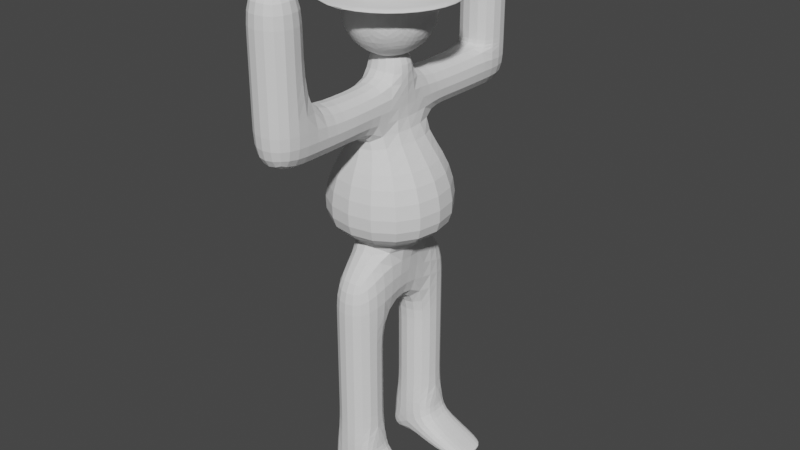 # Source: 02-Humanoide-03.blend  (saved by Blender 3.2.14; exported with 4.5.12 LTS)
import bpy
from mathutils import Matrix  # noqa: F401  (used for matrix-valued properties, if any)

bpy.ops.wm.read_factory_settings(use_empty=True)
scene = bpy.context.scene
scene.name = 'Scene'

# ---- collections
col_collection = bpy.data.collections.new('Collection'); scene.collection.children.link(col_collection)

# ---- world
world_world = bpy.data.worlds.new('World'); scene.world = world_world
world_world.use_nodes = True; world_world.node_tree.nodes.clear()
_N = world_world.node_tree.nodes; _L = world_world.node_tree.links
n0 = _N.new('ShaderNodeOutputWorld'); n0.name = 'World Output'; n0.location = (300, 300)
n1 = _N.new('ShaderNodeBackground'); n1.name = 'Background'; n1.location = (10, 300)
n1.inputs[0].default_value = (0.05088, 0.05088, 0.05088, 1.0)
_L.new(n1.outputs[0], n0.inputs[0])
n0.is_active_output = True
world_world.color = (0.05088, 0.05088, 0.05088)
world_world.use_sun_shadow = False
world_world.sun_shadow_jitter_overblur = 0.0

# ---- meshes
me_cubo = bpy.data.meshes.new('Cubo')
me_cubo.from_pydata([(-1.0, 1.0, -1.0), (-1.0, 1.0, 1.0), (-1.0, 3.0, -1.0), (-1.0, 3.0, 1.0), (1.0, 1.0, -1.0), (1.0, 1.0, 1.0), (1.0, 3.0, -1.0), (1.0, 3.0, 1.0), (-1.0, 1.0, 3.0), (-1.0, 3.0, 3.0), (1.0, 3.0, 3.0), (1.0, 1.0, 3.0), (-1.0, 1.0, 5.0), (-1.0, 3.0, 5.0), (1.0, 3.0, 5.0), (1.0, 1.0, 5.0), (-1.0, 1.0, 7.0), (-1.0, 3.0, 7.0), (1.0, 3.0, 7.0), (1.0, 1.0, 7.0), (-1.0, 1.0, 10.52), (-1.0, 3.0, 9.0), (1.0, 3.0, 9.0), (1.0, 1.0, 10.52), (1.0, -1.0, 7.0), (-1.0, -1.0, 7.0), (1.0, -1.0, 10.52), (-1.0, -1.0, 10.52), (1.0, -3.0, 7.0), (-1.0, -3.0, 7.0), (1.0, -3.0, 9.0), (-1.0, -3.0, 9.0), (1.0, -1.0, 5.0), (-1.0, -1.0, 5.0), (1.0, -3.0, 5.0), (-1.0, -3.0, 5.0), (1.0, -1.0, 3.0), (-1.0, -1.0, 3.0), (1.0, -3.0, 3.0), (-1.0, -3.0, 3.0), (1.0, -1.0, 1.0), (-1.0, -1.0, 1.0), (1.0, -3.0, 1.0), (-1.0, -3.0, 1.0), (1.0, -1.0, -1.0), (-1.0, -1.0, -1.0), (1.0, -3.0, -1.0), (-1.0, -3.0, -1.0), (3.0, 3.0, 10.51), (-3.0, 3.0, 10.51), (3.0, -3.0, 10.51), (-3.0, -3.0, 10.51), (2.75, 2.75, 13.29), (-2.75, 2.75, 13.29), (2.75, -2.75, 13.29), (-2.75, -2.75, 13.29), (0.7318, 1.464, 15.0), (-0.7318, 1.464, 15.0), (0.7318, -1.464, 15.0), (-0.7318, -1.464, 15.0), (1.0, 0.5, 17.0), (-1.0, 0.5, 17.0), (1.0, -0.5, 17.0), (-1.0, -0.5, 17.0), (1.0, 3.0, 15.0), (-1.0, 3.0, 15.0), (1.0, 3.0, 17.0), (-1.0, 3.0, 17.0), (1.0, 5.0, 15.0), (-1.0, 5.0, 15.0), (1.0, 5.0, 17.0), (-1.0, 5.0, 17.0), (1.0, 7.0, 15.0), (-1.0, 7.0, 15.0), (1.0, 7.0, 17.0), (-1.0, 7.0, 17.0), (1.0, 5.0, 20.0), (-1.0, 5.0, 20.0), (1.0, 7.0, 20.0), (-1.0, 7.0, 20.0), (-1.0, 7.0, 17.0), (1.0, 7.0, 17.0), (-1.0, 5.0, 17.0), (1.0, 5.0, 17.0), (1.0, -3.0, 15.0), (-1.0, -3.0, 15.0), (1.0, -3.0, 17.0), (-1.0, -3.0, 17.0), (1.0, -5.0, 15.0), (-1.0, -5.0, 15.0), (1.0, -5.0, 17.0), (-1.0, -5.0, 17.0), (1.0, -7.0, 15.0), (-1.0, -7.0, 15.0), (1.0, -7.0, 17.0), (-1.0, -7.0, 17.0), (1.0, -7.0, 22.0), (1.0, -5.0, 22.0), (-1.0, -7.0, 22.0), (-1.0, -5.0, 22.0), (-1.0, -7.0, 20.0), (1.0, -7.0, 20.0), (-1.0, -5.0, 20.0), (1.0, -5.0, 20.0), (0.0, 0.0, 17.7), (1.447, -1.051, 18.81), (-0.5528, -1.701, 18.81), (-1.789, 0.0, 18.81), (-0.5528, 1.701, 18.81), (1.447, 1.051, 18.81), (0.5528, -1.701, 20.59), (-1.447, -1.051, 20.59), (-1.447, 1.051, 20.59), (0.5528, 1.701, 20.59), (1.789, 0.0, 20.59), (0.0, 0.0, 21.7), (-0.3249, -1.0, 18.0), (0.8506, -0.618, 18.0), (0.5257, -1.618, 18.65), (1.701, 0.0, 18.65), (0.8506, 0.618, 18.0), (-1.051, 0.0, 18.0), (-1.376, -1.0, 18.65), (-0.3249, 1.0, 18.0), (-1.376, 1.0, 18.65), (0.5257, 1.618, 18.65), (1.902, -0.618, 19.7), (1.902, 0.618, 19.7), (0.0, -2.0, 19.7), (1.176, -1.618, 19.7), (-1.902, -0.618, 19.7), (-1.176, -1.618, 19.7), (-1.176, 1.618, 19.7), (-1.902, 0.618, 19.7), (1.176, 1.618, 19.7), (0.0, 2.0, 19.7), (1.376, -1.0, 20.75), (-0.5257, -1.618, 20.75), (-1.701, 0.0, 20.75), (-0.5257, 1.618, 20.75), (1.376, 1.0, 20.75), (0.3249, -1.0, 21.4), (1.051, 0.0, 21.4), (-0.8506, -0.618, 21.4), (-0.8506, 0.618, 21.4), (0.3249, 1.0, 21.4), (1.0, 1.0, 18.35), (-1.0, 1.0, 18.35), (1.0, -1.0, 18.35), (-1.0, -1.0, 18.35), (-1.0, 7.0, 22.0), (-1.0, 5.0, 22.0), (1.0, 7.0, 22.0), (1.0, 5.0, 22.0), (1.0, 3.0, 0.0), (1.0, 2.0, -1.0), (1.0, 2.0, 1.0), (1.0, 1.0, 0.0), (1.0, -2.0, 1.0), (1.0, -2.0, -1.0), (1.0, -1.0, 0.0), (1.0, -3.0, 0.0), (1.0, -2.0, 0.0), (1.0, 2.0, 0.0), (4.0, 3.0, -1.0), (2.0, 3.0, -1.0), (2.0, 2.0, -1.0), (4.0, 1.0, -1.0), (2.0, 1.0, -1.0), (2.0, -2.0, -1.0), (2.0, -1.0, -1.0), (4.0, -1.0, -1.0), (4.0, -3.0, -1.0), (2.0, -3.0, -1.0), (4.0, -2.0, -1.0), (4.0, 2.0, -1.0), (-1.0, 2.0, -1.0), (-1.0, 1.0, -0.6699), (-1.0, 2.0, 1.0), (-1.0, 3.0, -0.6699), (-1.0, -2.0, 1.0), (-1.0, -2.0, -1.0), (-1.0, -1.0, -0.6699), (-1.0, -3.0, -0.6699), (-1.0, -2.0, -0.6699), (-1.0, 2.0, -0.6699)], [], [(185, 178, 3, 179), (2, 179, 3, 7, 154, 6), (163, 156, 5, 157), (4, 157, 5, 1, 177, 0), (2, 6, 155, 4, 0, 176), (5, 156, 7, 10, 11), (8, 11, 15, 12), (3, 178, 1, 8, 9), (1, 5, 11, 8), (7, 3, 9, 10), (14, 13, 17, 18), (10, 9, 13, 14), (11, 10, 14, 15), (9, 8, 12, 13), (19, 18, 22, 23), (15, 14, 18, 19), (13, 12, 16, 17), (12, 15, 19, 16), (22, 21, 20, 23), (17, 16, 20, 21), (19, 23, 26, 24), (18, 17, 21, 22), (27, 25, 29, 31), (27, 26, 50, 51), (16, 19, 24, 25), (20, 16, 25, 27), (29, 28, 30, 31), (26, 27, 31, 30), (24, 26, 30, 28), (29, 25, 33, 35), (32, 34, 38, 36), (28, 29, 35, 34), (24, 28, 34, 32), (25, 24, 32, 33), (38, 39, 43, 42), (34, 35, 39, 38), (35, 33, 37, 39), (33, 32, 36, 37), (184, 182, 45, 181), (39, 37, 41, 180, 43), (37, 36, 40, 41), (36, 38, 42, 158, 40), (45, 44, 159, 46, 47, 181), (41, 40, 160, 44, 45, 182), (4, 155, 166, 168), (42, 43, 183, 47, 46, 161), (50, 48, 52, 54), (23, 20, 49, 48), (20, 27, 51, 49), (26, 23, 48, 50), (54, 52, 56, 58), (48, 49, 53, 52), (49, 51, 55, 53), (51, 50, 54, 55), (57, 59, 63, 61), (52, 53, 57, 56), (53, 55, 59, 57), (55, 54, 58, 59), (62, 60, 146, 148), (58, 62, 86, 84), (58, 56, 60, 62), (61, 60, 66, 67), (64, 65, 69, 68), (60, 56, 64, 66), (57, 61, 67, 65), (56, 57, 65, 64), (70, 68, 72, 74), (66, 64, 68, 70), (67, 66, 70, 71), (65, 67, 71, 69), (71, 70, 83, 82), (74, 75, 80, 81), (69, 71, 75, 73), (68, 69, 73, 72), (77, 76, 153, 151), (81, 80, 79, 78), (82, 83, 76, 77), (83, 81, 78, 76), (73, 75, 74, 72), (75, 71, 82, 80), (70, 74, 81, 83), (80, 82, 77, 79), (87, 85, 89, 91), (59, 58, 84, 85), (63, 59, 85, 87), (62, 63, 87, 86), (88, 90, 94, 92), (85, 84, 88, 89), (84, 86, 90, 88), (86, 87, 91, 90), (90, 91, 102, 103), (95, 94, 101, 100), (91, 89, 93, 95), (89, 88, 92, 93), (101, 103, 97, 96), (103, 102, 99, 97), (97, 99, 98, 96), (100, 101, 96, 98), (93, 92, 94, 95), (102, 100, 98, 99), (91, 95, 100, 102), (94, 90, 103, 101), (104, 117, 116), (105, 117, 119), (104, 116, 121), (104, 121, 123), (104, 123, 120), (105, 119, 126), (106, 118, 128), (107, 122, 130), (108, 124, 132), (109, 125, 134), (105, 126, 129), (106, 128, 131), (107, 130, 133), (108, 132, 135), (109, 134, 127), (110, 136, 141), (111, 137, 143), (112, 138, 144), (113, 139, 145), (114, 140, 142), (142, 145, 115), (142, 140, 145), (140, 113, 145), (145, 144, 115), (145, 139, 144), (139, 112, 144), (144, 143, 115), (144, 138, 143), (138, 111, 143), (143, 141, 115), (143, 137, 141), (137, 110, 141), (141, 142, 115), (141, 136, 142), (136, 114, 142), (127, 140, 114), (127, 134, 140), (134, 113, 140), (135, 139, 113), (135, 132, 139), (132, 112, 139), (133, 138, 112), (133, 130, 138), (130, 111, 138), (131, 137, 111), (131, 128, 137), (128, 110, 137), (129, 136, 110), (129, 126, 136), (126, 114, 136), (134, 135, 113), (134, 125, 135), (125, 108, 135), (132, 133, 112), (132, 124, 133), (124, 107, 133), (130, 131, 111), (130, 122, 131), (122, 106, 131), (128, 129, 110), (128, 118, 129), (118, 105, 129), (126, 127, 114), (126, 119, 127), (119, 109, 127), (120, 125, 109), (120, 123, 125), (123, 108, 125), (123, 124, 108), (123, 121, 124), (121, 107, 124), (121, 122, 107), (121, 116, 122), (116, 106, 122), (119, 120, 109), (119, 117, 120), (117, 104, 120), (116, 118, 106), (116, 117, 118), (117, 105, 118), (146, 147, 149, 148), (60, 61, 147, 146), (61, 63, 149, 147), (63, 62, 148, 149), (151, 153, 152, 150), (76, 78, 152, 153), (78, 79, 150, 152), (79, 77, 151, 150), (162, 161, 172, 174), (40, 158, 162, 160), (158, 42, 161, 162), (155, 6, 165, 166), (160, 162, 174, 171), (154, 7, 156, 163), (174, 172, 173, 169), (171, 174, 169, 170), (166, 175, 167, 168), (165, 164, 175, 166), (44, 160, 171, 170), (46, 159, 169, 173), (163, 157, 167, 175), (159, 44, 170, 169), (157, 4, 168, 167), (6, 154, 164, 165), (161, 46, 173, 172), (154, 163, 175, 164), (183, 184, 181, 47), (43, 180, 184, 183), (180, 41, 182, 184), (176, 185, 179, 2), (0, 177, 185, 176), (177, 1, 178, 185)])
_uv = me_cubo.uv_layers.new(name='MapaUV')
_uv.uv.foreach_set('vector', [0.5, 0.125, 0.625, 0.125, 0.625, 0.25, 0.5, 0.25, 0.375, 0.25, 0.5, 0.25, 0.625, 0.25, 0.625, 0.5, 0.5, 0.5, 0.375, 0.5, 0.5, 0.625, 0.625, 0.625, 0.625, 0.75, 0.5, 0.75, 0.375, 0.75, 0.5, 0.75, 0.625, 0.75, 0.625, 1.0, 0.5, 1.0, 0.375, 1.0, 0.125, 0.5, 0.375, 0.5, 0.375, 0.625, 0.375, 0.75, 0.125, 0.75, 0.125, 0.625, 0.625, 0.75, 0.625, 0.625, 0.625, 0.5, 0.625, 0.5, 0.625, 0.75, 0.625, 1.0, 0.625, 0.75, 0.625, 0.75, 0.625, 1.0, 0.625, 0.25, 0.625, 0.125, 0.625, 0.0, 0.625, 0.0, 0.625, 0.25, 0.625, 1.0, 0.625, 0.75, 0.625, 0.75, 0.625, 1.0, 0.625, 0.5, 0.625, 0.25, 0.625, 0.25, 0.625, 0.5, 0.625, 0.5, 0.625, 0.25, 0.625, 0.25, 0.625, 0.5, 0.625, 0.5, 0.625, 0.25, 0.625, 0.25, 0.625, 0.5, 0.625, 0.75, 0.625, 0.5, 0.625, 0.5, 0.625, 0.75, 0.625, 0.25, 0.625, 0.0, 0.625, 0.0, 0.625, 0.25, 0.625, 0.75, 0.625, 0.5, 0.625, 0.5, 0.625, 0.75, 0.625, 0.75, 0.625, 0.5, 0.625, 0.5, 0.625, 0.75, 0.625, 0.25, 0.625, 0.0, 0.625, 0.0, 0.625, 0.25, 0.625, 1.0, 0.625, 0.75, 0.625, 0.75, 0.625, 1.0, 0.625, 0.5, 0.875, 0.5, 0.875, 0.75, 0.625, 0.75, 0.625, 0.25, 0.625, 0.0, 0.625, 0.0, 0.625, 0.25, 0.625, 0.75, 0.625, 0.75, 0.625, 0.75, 0.625, 0.75, 0.625, 0.5, 0.625, 0.25, 0.625, 0.25, 0.625, 0.5, 0.625, 0.0, 0.625, 0.0, 0.625, 0.0, 0.625, 0.0, 0.875, 0.75, 0.625, 0.75, 0.625, 0.75, 0.875, 0.75, 0.625, 1.0, 0.625, 0.75, 0.625, 0.75, 0.625, 1.0, 0.625, 0.0, 0.625, 0.0, 0.625, 0.0, 0.625, 0.0, 0.625, 1.0, 0.625, 0.75, 0.625, 0.75, 0.625, 1.0, 0.625, 0.75, 0.875, 0.75, 0.875, 0.75, 0.625, 0.75, 0.625, 0.75, 0.625, 0.75, 0.625, 0.75, 0.625, 0.75, 0.625, 0.0, 0.625, 0.0, 0.625, 0.0, 0.625, 0.0, 0.625, 0.75, 0.625, 0.75, 0.625, 0.75, 0.625, 0.75, 0.625, 0.75, 0.625, 1.0, 0.625, 1.0, 0.625, 0.75, 0.625, 0.75, 0.625, 0.75, 0.625, 0.75, 0.625, 0.75, 0.625, 1.0, 0.625, 0.75, 0.625, 0.75, 0.625, 1.0, 0.625, 0.75, 0.625, 1.0, 0.625, 1.0, 0.625, 0.75, 0.625, 0.75, 0.625, 1.0, 0.625, 1.0, 0.625, 0.75, 0.625, 0.0, 0.625, 0.0, 0.625, 0.0, 0.625, 0.0, 0.625, 1.0, 0.625, 0.75, 0.625, 0.75, 0.625, 1.0, 0.625, 0.0, 0.625, 0.0, 0.625, 0.0, 0.625, 0.0, 0.625, 0.0, 0.625, 0.0, 0.625, 0.0, 0.625, 0.0, 0.625, 0.0, 0.625, 1.0, 0.625, 0.75, 0.625, 0.75, 0.625, 1.0, 0.625, 0.75, 0.625, 0.75, 0.625, 0.75, 0.625, 0.75, 0.625, 0.75, 0.625, 1.0, 0.625, 0.75, 0.625, 0.75, 0.625, 0.75, 0.625, 1.0, 0.625, 1.0, 0.625, 1.0, 0.625, 0.75, 0.625, 0.75, 0.625, 0.75, 0.625, 1.0, 0.625, 1.0, 0.375, 0.75, 0.375, 0.625, 0.375, 0.625, 0.375, 0.75, 0.625, 0.75, 0.625, 1.0, 0.625, 1.0, 0.625, 1.0, 0.625, 0.75, 0.625, 0.75, 0.625, 0.75, 0.625, 0.75, 0.625, 0.75, 0.625, 0.75, 0.625, 0.75, 0.875, 0.75, 0.875, 0.75, 0.625, 0.75, 0.625, 0.0, 0.625, 0.0, 0.625, 0.0, 0.625, 0.0, 0.625, 0.75, 0.625, 0.75, 0.625, 0.75, 0.625, 0.75, 0.625, 0.75, 0.625, 0.75, 0.625, 0.75, 0.625, 0.75, 0.625, 0.75, 0.875, 0.75, 0.875, 0.75, 0.625, 0.75, 0.625, 0.0, 0.625, 0.0, 0.625, 0.0, 0.625, 0.0, 0.875, 0.75, 0.625, 0.75, 0.625, 0.75, 0.875, 0.75, 0.625, 0.0, 0.625, 0.0, 0.625, 0.0, 0.625, 0.0, 0.625, 0.75, 0.875, 0.75, 0.875, 0.75, 0.625, 0.75, 0.625, 0.0, 0.625, 0.0, 0.625, 0.0, 0.625, 0.0, 0.875, 0.75, 0.625, 0.75, 0.625, 0.75, 0.875, 0.75, 0.625, 0.75, 0.625, 0.75, 0.625, 0.75, 0.625, 0.75, 0.625, 0.75, 0.625, 0.75, 0.625, 0.75, 0.625, 0.75, 0.625, 0.75, 0.625, 0.75, 0.625, 0.75, 0.625, 0.75, 0.875, 0.75, 0.625, 0.75, 0.625, 0.75, 0.875, 0.75, 0.625, 0.75, 0.875, 0.75, 0.875, 0.75, 0.625, 0.75, 0.625, 0.75, 0.625, 0.75, 0.625, 0.75, 0.625, 0.75, 0.625, 0.0, 0.625, 0.0, 0.625, 0.0, 0.625, 0.0, 0.625, 0.75, 0.875, 0.75, 0.875, 0.75, 0.625, 0.75, 0.625, 0.75, 0.625, 0.75, 0.625, 0.75, 0.625, 0.75, 0.625, 0.75, 0.625, 0.75, 0.625, 0.75, 0.625, 0.75, 0.875, 0.75, 0.625, 0.75, 0.625, 0.75, 0.875, 0.75, 0.625, 0.0, 0.625, 0.0, 0.625, 0.0, 0.625, 0.0, 0.875, 0.75, 0.625, 0.75, 0.625, 0.75, 0.875, 0.75, 0.625, 0.75, 0.625, 0.0, 0.625, 0.0, 0.625, 0.75, 0.625, 0.0, 0.625, 0.0, 0.625, 0.0, 0.625, 0.0, 0.625, 0.75, 0.875, 0.75, 0.875, 0.75, 0.625, 0.75, 0.875, 0.75, 0.625, 0.75, 0.625, 0.75, 0.875, 0.75, 0.625, 0.75, 0.625, 0.0, 0.625, 0.0, 0.625, 0.75, 0.875, 0.75, 0.625, 0.75, 0.625, 0.75, 0.875, 0.75, 0.625, 0.75, 0.625, 0.75, 0.625, 0.75, 0.625, 0.75, 0.625, 0.0, 0.625, 0.0, 0.625, 0.75, 0.625, 0.75, 0.625, 0.0, 0.625, 0.0, 0.625, 0.0, 0.625, 0.0, 0.625, 0.75, 0.625, 0.75, 0.625, 0.75, 0.625, 0.75, 0.625, 0.0, 0.625, 0.0, 0.625, 0.0, 0.625, 0.0, 0.625, 0.0, 0.625, 0.0, 0.625, 0.0, 0.625, 0.0, 0.875, 0.75, 0.625, 0.75, 0.625, 0.75, 0.875, 0.75, 0.625, 0.0, 0.625, 0.0, 0.625, 0.0, 0.625, 0.0, 0.625, 0.75, 0.875, 0.75, 0.875, 0.75, 0.625, 0.75, 0.625, 0.75, 0.625, 0.75, 0.625, 0.75, 0.625, 0.75, 0.875, 0.75, 0.625, 0.75, 0.625, 0.75, 0.875, 0.75, 0.625, 0.75, 0.625, 0.75, 0.625, 0.75, 0.625, 0.75, 0.625, 0.75, 0.875, 0.75, 0.875, 0.75, 0.625, 0.75, 0.625, 0.75, 0.875, 0.75, 0.875, 0.75, 0.625, 0.75, 0.625, 0.0, 0.625, 0.75, 0.625, 0.75, 0.625, 0.0, 0.625, 0.0, 0.625, 0.0, 0.625, 0.0, 0.625, 0.0, 0.875, 0.75, 0.625, 0.75, 0.625, 0.75, 0.875, 0.75, 0.625, 0.75, 0.625, 0.75, 0.625, 0.75, 0.625, 0.75, 0.625, 0.75, 0.875, 0.75, 0.875, 0.75, 0.625, 0.75, 0.625, 0.75, 0.875, 0.75, 0.875, 0.75, 0.625, 0.75, 0.625, 0.0, 0.625, 0.75, 0.625, 0.75, 0.625, 0.0, 0.625, 0.0, 0.625, 0.75, 0.625, 0.75, 0.625, 0.0, 0.625, 0.0, 0.625, 0.0, 0.625, 0.0, 0.625, 0.0, 0.625, 0.0, 0.625, 0.0, 0.625, 0.0, 0.625, 0.0, 0.625, 0.75, 0.625, 0.75, 0.625, 0.75, 0.625, 0.75, 0.1818, 0.0, 0.2273, 0.07873, 0.1364, 0.07873, 0.2727, 0.1575, 0.3182, 0.07873, 0.3636, 0.1575, 0.9091, 0.0, 0.9545, 0.07873, 0.8636, 0.07873, 0.7273, 0.0, 0.7727, 0.07873, 0.6818, 0.07873, 0.5455, 0.0, 0.5909, 0.07873, 0.5, 0.07873, 0.2727, 0.1575, 0.3636, 0.1575, 0.3182, 0.2362, 0.09091, 0.1575, 0.1818, 0.1575, 0.1364, 0.2362, 0.8182, 0.1575, 0.9091, 0.1575, 0.8636, 0.2362, 0.6364, 0.1575, 0.7273, 0.1575, 0.6818, 0.2362, 0.4545, 0.1575, 0.5455, 0.1575, 0.5, 0.2362, 0.2727, 0.1575, 0.3182, 0.2362, 0.2273, 0.2362, 0.09091, 0.1575, 0.1364, 0.2362, 0.04546, 0.2362, 0.8182, 0.1575, 0.8636, 0.2362, 0.7727, 0.2362, 0.6364, 0.1575, 0.6818, 0.2362, 0.5909, 0.2362, 0.4545, 0.1575, 0.5, 0.2362, 0.4091, 0.2362, 0.1818, 0.3149, 0.2727, 0.3149, 0.2273, 0.3937, 0.0, 0.3149, 0.09091, 0.3149, 0.04546, 0.3937, 0.7273, 0.3149, 0.8182, 0.3149, 0.7727, 0.3937, 0.5455, 0.3149, 0.6364, 0.3149, 0.5909, 0.3937, 0.3636, 0.3149, 0.4545, 0.3149, 0.4091, 0.3937, 0.4091, 0.3937, 0.5, 0.3937, 0.4545, 0.4724, 0.4091, 0.3937, 0.4545, 0.3149, 0.5, 0.3937, 0.4545, 0.3149, 0.5455, 0.3149, 0.5, 0.3937, 0.5909, 0.3937, 0.6818, 0.3937, 0.6364, 0.4724, 0.5909, 0.3937, 0.6364, 0.3149, 0.6818, 0.3937, 0.6364, 0.3149, 0.7273, 0.3149, 0.6818, 0.3937, 0.7727, 0.3937, 0.8636, 0.3937, 0.8182, 0.4724, 0.7727, 0.3937, 0.8182, 0.3149, 0.8636, 0.3937, 0.8182, 0.3149, 0.9091, 0.3149, 0.8636, 0.3937, 0.04546, 0.3937, 0.1364, 0.3937, 0.09091, 0.4724, 0.04546, 0.3937, 0.09091, 0.3149, 0.1364, 0.3937, 0.09091, 0.3149, 0.1818, 0.3149, 0.1364, 0.3937, 0.2273, 0.3937, 0.3182, 0.3937, 0.2727, 0.4724, 0.2273, 0.3937, 0.2727, 0.3149, 0.3182, 0.3937, 0.2727, 0.3149, 0.3636, 0.3149, 0.3182, 0.3937, 0.4091, 0.2362, 0.4545, 0.3149, 0.3636, 0.3149, 0.4091, 0.2362, 0.5, 0.2362, 0.4545, 0.3149, 0.5, 0.2362, 0.5455, 0.3149, 0.4545, 0.3149, 0.5909, 0.2362, 0.6364, 0.3149, 0.5455, 0.3149, 0.5909, 0.2362, 0.6818, 0.2362, 0.6364, 0.3149, 0.6818, 0.2362, 0.7273, 0.3149, 0.6364, 0.3149, 0.7727, 0.2362, 0.8182, 0.3149, 0.7273, 0.3149, 0.7727, 0.2362, 0.8636, 0.2362, 0.8182, 0.3149, 0.8636, 0.2362, 0.9091, 0.3149, 0.8182, 0.3149, 0.04546, 0.2362, 0.09091, 0.3149, 0.0, 0.3149, 0.04546, 0.2362, 0.1364, 0.2362, 0.09091, 0.3149, 0.1364, 0.2362, 0.1818, 0.3149, 0.09091, 0.3149, 0.2273, 0.2362, 0.2727, 0.3149, 0.1818, 0.3149, 0.2273, 0.2362, 0.3182, 0.2362, 0.2727, 0.3149, 0.3182, 0.2362, 0.3636, 0.3149, 0.2727, 0.3149, 0.5, 0.2362, 0.5909, 0.2362, 0.5455, 0.3149, 0.5, 0.2362, 0.5455, 0.1575, 0.5909, 0.2362, 0.5455, 0.1575, 0.6364, 0.1575, 0.5909, 0.2362, 0.6818, 0.2362, 0.7727, 0.2362, 0.7273, 0.3149, 0.6818, 0.2362, 0.7273, 0.1575, 0.7727, 0.2362, 0.7273, 0.1575, 0.8182, 0.1575, 0.7727, 0.2362, 0.8636, 0.2362, 0.9545, 0.2362, 0.9091, 0.3149, 0.8636, 0.2362, 0.9091, 0.1575, 0.9545, 0.2362, 0.9091, 0.1575, 1.0, 0.1575, 0.9545, 0.2362, 0.1364, 0.2362, 0.2273, 0.2362, 0.1818, 0.3149, 0.1364, 0.2362, 0.1818, 0.1575, 0.2273, 0.2362, 0.1818, 0.1575, 0.2727, 0.1575, 0.2273, 0.2362, 0.3182, 0.2362, 0.4091, 0.2362, 0.3636, 0.3149, 0.3182, 0.2362, 0.3636, 0.1575, 0.4091, 0.2362, 0.3636, 0.1575, 0.4545, 0.1575, 0.4091, 0.2362, 0.5, 0.07873, 0.5455, 0.1575, 0.4545, 0.1575, 0.5, 0.07873, 0.5909, 0.07873, 0.5455, 0.1575, 0.5909, 0.07873, 0.6364, 0.1575, 0.5455, 0.1575, 0.6818, 0.07873, 0.7273, 0.1575, 0.6364, 0.1575, 0.6818, 0.07873, 0.7727, 0.07873, 0.7273, 0.1575, 0.7727, 0.07873, 0.8182, 0.1575, 0.7273, 0.1575, 0.8636, 0.07873, 0.9091, 0.1575, 0.8182, 0.1575, 0.8636, 0.07873, 0.9545, 0.07873, 0.9091, 0.1575, 0.9545, 0.07873, 1.0, 0.1575, 0.9091, 0.1575, 0.3636, 0.1575, 0.4091, 0.07873, 0.4545, 0.1575, 0.3636, 0.1575, 0.3182, 0.07873, 0.4091, 0.07873, 0.3182, 0.07873, 0.3636, 0.0, 0.4091, 0.07873, 0.1364, 0.07873, 0.1818, 0.1575, 0.09091, 0.1575, 0.1364, 0.07873, 0.2273, 0.07873, 0.1818, 0.1575, 0.2273, 0.07873, 0.2727, 0.1575, 0.1818, 0.1575, 0.625, 0.75, 0.875, 0.75, 0.875, 0.75, 0.625, 0.75, 0.625, 0.75, 0.875, 0.75, 0.875, 0.75, 0.625, 0.75, 0.625, 0.0, 0.625, 0.0, 0.625, 0.0, 0.625, 0.0, 0.875, 0.75, 0.625, 0.75, 0.625, 0.75, 0.875, 0.75, 0.875, 0.75, 0.625, 0.75, 0.625, 0.75, 0.875, 0.75, 0.625, 0.75, 0.625, 0.75, 0.625, 0.75, 0.625, 0.75, 0.625, 0.75, 0.625, 0.0, 0.625, 0.0, 0.625, 0.75, 0.625, 0.0, 0.625, 0.0, 0.625, 0.0, 0.625, 0.0, 0.625, 0.75, 0.625, 0.75, 0.625, 0.75, 0.625, 0.75, 0.625, 0.75, 0.625, 0.75, 0.625, 0.75, 0.625, 0.75, 0.625, 0.75, 0.625, 0.75, 0.625, 0.75, 0.625, 0.75, 0.375, 0.625, 0.375, 0.5, 0.375, 0.5, 0.375, 0.625, 0.625, 0.75, 0.625, 0.75, 0.625, 0.75, 0.625, 0.75, 0.5, 0.5, 0.625, 0.5, 0.625, 0.625, 0.5, 0.625, 0.625, 0.75, 0.625, 0.75, 0.625, 0.75, 0.625, 0.75, 0.625, 0.75, 0.625, 0.75, 0.625, 0.75, 0.625, 0.75, 0.375, 0.625, 0.5, 0.625, 0.5, 0.75, 0.375, 0.75, 0.375, 0.5, 0.5, 0.5, 0.5, 0.625, 0.375, 0.625, 0.625, 0.75, 0.625, 0.75, 0.625, 0.75, 0.625, 0.75, 0.625, 0.75, 0.625, 0.75, 0.625, 0.75, 0.625, 0.75, 0.5, 0.625, 0.5, 0.75, 0.5, 0.75, 0.5, 0.625, 0.625, 0.75, 0.625, 0.75, 0.625, 0.75, 0.625, 0.75, 0.5, 0.75, 0.375, 0.75, 0.375, 0.75, 0.5, 0.75, 0.375, 0.5, 0.5, 0.5, 0.5, 0.5, 0.375, 0.5, 0.625, 0.75, 0.625, 0.75, 0.625, 0.75, 0.625, 0.75, 0.5, 0.5, 0.5, 0.625, 0.5, 0.625, 0.5, 0.5, 0.625, 0.0, 0.625, 0.0, 0.625, 0.0, 0.625, 0.0, 0.625, 0.0, 0.625, 0.0, 0.625, 0.0, 0.625, 0.0, 0.625, 0.0, 0.625, 0.0, 0.625, 0.0, 0.625, 0.0, 0.375, 0.125, 0.5, 0.125, 0.5, 0.25, 0.375, 0.25, 0.375, 0.0, 0.5, 0.0, 0.5, 0.125, 0.375, 0.125, 0.5, 0.0, 0.625, 0.0, 0.625, 0.125, 0.5, 0.125])
me_cubo.update()
me_curva_nurbs = bpy.data.meshes.new('Curva NURBS')
me_curva_nurbs.from_pydata([(-1.981, -3.74, -0.5085), (-2.0, -2.134, -5.755), (2.31, 1.444, -2.108), (-2.0, 0.1531, -7.74), (-2.0, 3.025, -8.7), (-1.285, 3.02, -5.74), (1.304, 3.025, -4.527), (3.285, 2.814, -1.796), (-2.0, 6.046, -8.486), (-1.251, 4.881, -5.686), (2.561, 4.012, -3.744), (-2.0, 8.755, -7.134), (3.312, 4.549, -2.562), (-0.7901, 7.598, 1.22), (-2.0, 1.954, 6.486), (0.6667, 1.943, 2.433), (1.572, 2.762, 1.63), (-1.611, -1.791, -0.008459), (0.9924, 0.1874, -0.03279), (-2.0, -3.486, -3.046), (1.035, 0.1219, -1.551), (2.254, 1.225, -1.047), (1.476, 1.194, -2.416), (-0.4458, 6.118, -4.508), (2.749, 4.972, -3.448), (-2.0, 10.74, -4.847), (-2.0, 11.7, -1.975), (-1.285, 8.74, -1.98), (0.9349, 7.835, -1.97), (2.749, 6.418, -2.044), (-2.0, 11.49, 1.046), (2.739, 6.642, -1.036), (-2.0, 10.13, 3.755), (-2.0, 7.847, 5.74), (-2.0, 4.975, 6.7), (-2.0, -0.7552, 5.134), (-2.0, -2.74, 2.847), (1.703, 2.011, 0.8957), (-1.981, -3.614, 0.4835), (-1.622, -1.305, -3.354), (-1.225, -0.3846, -2.753), (-0.5563, 0.1256, -2.413), (-2.0, -1.088, -6.86), (-1.225, 0.62, -4.297), (-0.5563, 0.9612, -3.788), (-2.0, 1.542, -8.361), (-1.843, 1.716, -7.423), (-1.622, 1.913, -6.416), (-0.5582, 2.259, -4.739), (1.517, 2.482, -3.611), (3.039, 2.933, -0.7882), (-1.285, 3.963, -5.84), (-0.5232, 3.823, -5.109), (0.9102, 3.793, -4.954), (-1.843, 9.06, -5.568), (-1.622, 8.205, -5.001), (0.03823, 6.713, -3.985), (1.196, 6.518, -3.855), (1.921, 5.517, -3.21), (-2.0, 11.36, -3.458), (-1.843, 10.42, -3.284), (-1.622, 9.416, -3.087), (-0.7285, 7.805, -2.755), (1.358, 7.148, -2.623), (1.803, 6.261, -2.465), (-1.843, 10.81, -0.6525), (-2.0, 10.94, 2.467), (0.007429, 7.797, 0.367), (-2.0, 9.088, 4.86), (-2.0, 3.454, 6.741), (-0.9901, 4.12, 3.39), (1.882, 4.49, 1.63), (-1.843, 1.074, 5.157), (-1.184, 2.285, 3.319), (-0.01486, 2.634, 2.799), (1.109, 2.726, 2.665), (-2.0, -1.86, 4.088), (-1.843, -1.06, 3.568), (-1.622, -0.2051, 3.001), (-0.001733, 1.284, 1.986), (1.359, 1.722, 1.707), (-1.649, -1.549, 1.097), (-0.5695, 0.2484, 0.7401), (-1.999, -3.744, -1.577), (-2.0, -2.943, -4.467), (-1.843, -2.157, -3.926), (-1.843, -0.5681, -6.06), (-1.622, -0.0006242, -5.205), (-1.285, 2.114, -5.457), (3.153, 2.585, -2.659), (-2.0, 4.546, -8.741), (-1.843, 4.348, -7.808), (-1.622, 4.145, -6.802), (-2.0, 7.467, -7.943), (-1.843, 6.926, -7.157), (-1.622, 6.354, -6.305), (-0.01374, 5.366, -4.799), (-2.0, 9.86, -6.088), (-2.0, 11.74, -0.4538), (-1.424, 9.167, -0.9754), (-1.843, 10.16, 1.926), (-1.622, 9.305, 1.354), (-1.158, 8.285, 0.6951), (-1.843, 8.568, 4.06), (-1.622, 8.001, 3.205), (-1.094, 7.262, 2.127), (-2.0, 6.458, 6.361), (-1.843, 6.284, 5.423), (-1.622, 6.087, 4.416), (-1.175, 5.842, 3.248), (-1.843, 3.652, 5.808), (-1.622, 3.855, 4.802), (-2.0, 0.533, 5.943), (-1.622, 1.646, 4.305), (-1.175, 0.7754, 2.331), (-1.843, -1.468, -5.072), (-1.843, 3.013, -7.745), (-1.843, 5.669, -7.61), (-1.843, 8.072, -6.468), (-1.843, 10.61, 0.6692), (-1.843, 9.468, 3.072), (-1.843, 2.331, 5.61), (-1.842, -2.739, -0.01053), (-1.844, -2.614, -2.671), (-1.843, 0.5066, -6.854), (-1.843, 9.854, -4.493), (-1.843, 10.75, -1.987), (-1.843, 7.493, 4.854), (-1.843, 4.987, 5.745), (-1.843, -0.07153, 4.468), (-1.843, -1.854, 2.494), (-1.622, 3.01, -6.719), (-1.622, 5.274, -6.663), (-1.622, 7.344, -5.744), (-1.622, 8.905, -4.103), (-1.622, 9.719, -1.99), (-1.622, 8.744, 2.344), (-1.622, 2.726, 4.663), (-1.622, 0.6559, 3.744), (-1.622, -1.663, -2.273), (-1.622, -0.7444, -4.344), (-1.622, 0.8965, -5.905), (-1.622, 4.99, 4.719), (-1.622, -0.9047, 2.104), (-1.395, 8.989, -0.0005375), (-1.395, 6.821, 3.235), (-1.328, -0.9231, -0.008459), (-1.313, -0.05529, 1.743), (-1.181, -0.5669, -1.832), (-1.225, 6.573, -4.96), (-1.179, 3.169, 3.563), (-1.225, 0.04143, -3.575), (-1.225, 1.328, -4.894), (-1.176, 7.811, -3.633), (-0.939, 1.698, 2.68), (-0.7575, 6.469, 2.403), (-0.7693, 8.158, -0.3347), (-0.7128, 4.974, 3.067), (-0.04904, 7.921, -1.973), (0.0277, 3.025, -4.915), (-0.01519, 0.08067, -0.02729), (0.03334, 0.01027, -1.597), (0.03338, 0.5425, -3.079), (0.03338, 1.601, -4.244), (0.5428, 7.967, -0.4117), (0.7178, 7.211, -3.382), (0.8957, 0.8165, 1.368), (0.9967, 0.6133, -3.004), (0.9967, 1.638, -4.147), (1.343, 7.131, 0.7418), (1.348, 6.238, 1.783), (1.373, 3.615, 2.474), (1.376, 7.468, -0.6339), (1.7, 1.402, 0.01143), (2.33, 2.059, -3.001), (2.473, 2.976, -3.577), (2.597, 6.512, 0.06254), (2.615, 5.918, 0.9211), (2.706, 5.863, -2.908), (2.655, 5.039, 1.486), (3.055, 1.785, -1.718), (3.151, 1.832, -0.7448), (3.185, 3.448, 1.049), (3.228, 3.702, -3.009), (3.255, 4.341, 0.9343), (3.284, 2.459, 0.09072), (3.285, 5.226, 0.4071), (3.287, 5.746, -1.624), (3.079, 4.85, -1.702), (3.079, 3.483, -0.02504), (3.041, 4.412, 0.002888), (-1.941, -3.01, 1.393), (-1.824, -2.729, -1.341), (-1.592, -1.71, -1.139), (-1.365, -0.6496, 0.9185), (-1.255, -0.7883, -0.9557), (-1.064, 5.616, -5.172), (-1.121, 7.156, -4.273), (-0.6017, -0.1429, -0.8275), (-0.08568, 5.719, 2.658), (-0.01974, 4.191, 3.034), (0.4646, -0.0151, -0.8022), (0.4169, 0.363, 0.7174), (0.5253, 6.971, 1.694), (0.9682, 5.311, -4.717), (1.064, 5.693, 2.515), (1.427, 0.7027, -0.6573), (1.671, 3.536, -3.735), (1.69, 6.253, 0.5912), (1.742, 4.582, -3.657), (1.742, 6.678, -1.479), (1.762, 5.466, 1.279), (1.845, 6.627, -0.4444), (2.261, 3.415, 1.718), (2.463, 1.672, 0.5133), (2.577, 2.469, 1.267), (3.079, 3.677, -2.054), (3.041, 5.063, -0.785), (-1.882, -3.754, -0.5085), (-1.901, -2.146, -5.765), (2.355, 1.363, -2.146), (-1.901, 0.145, -7.755), (-1.901, 3.023, -8.716), (-1.197, 3.011, -5.787), (1.377, 3.008, -4.593), (3.384, 2.813, -1.799), (-1.901, 6.05, -8.502), (-1.164, 4.892, -5.734), (2.6, 3.995, -3.835), (-1.901, 8.765, -7.146), (3.41, 4.562, -2.575), (-0.7455, 7.677, 1.261), (-1.901, 1.95, 6.502), (0.6916, 1.89, 2.514), (1.637, 2.722, 1.694), (-1.514, -1.817, -0.004448), (1.043, 0.1042, -0.009504), (-1.901, -3.502, -3.051), (1.09, 0.03967, -1.566), (2.304, 1.139, -1.042), (1.546, 1.133, -2.453), (-0.4943, 6.092, -4.591), (2.797, 5.005, -3.529), (-1.901, 10.75, -4.855), (-1.901, 11.72, -1.977), (-1.197, 8.787, -1.987), (0.9815, 7.921, -1.988), (2.802, 6.494, -2.081), (-1.901, 11.5, 1.05), (2.798, 6.723, -1.029), (-1.901, 10.15, 3.765), (-1.901, 7.855, 5.755), (-1.901, 4.977, 6.716), (-1.901, -0.7653, 5.146), (-1.901, -2.755, 2.855), (1.758, 1.95, 0.9525), (-1.881, -3.623, 0.485), (-1.526, -1.331, -3.365), (-1.141, -0.4353, -2.773), (-0.5128, 0.0411, -2.444), (-1.901, -1.098, -6.872), (-1.132, 0.5925, -4.324), (-0.5122, 0.8948, -3.848), (-1.901, 1.537, -8.377), (-1.745, 1.71, -7.44), (-1.526, 1.904, -6.441), (-0.5126, 2.222, -4.82), (1.584, 2.441, -3.673), (3.139, 2.941, -0.787), (-1.199, 3.962, -5.891), (-0.4808, 3.82, -5.2), (0.9579, 3.79, -5.041), (-1.745, 9.073, -5.581), (-1.526, 8.226, -5.02), (0.06526, 6.776, -4.058), (1.249, 6.571, -3.921), (1.968, 5.562, -3.286), (-1.901, 11.38, -3.463), (-1.745, 10.44, -3.29), (-1.527, 9.445, -3.098), (-0.6694, 7.878, -2.787), (1.434, 7.206, -2.651), (1.86, 6.332, -2.506), (-1.746, 10.83, -0.652), (-1.901, 10.96, 2.474), (0.08574, 7.779, 0.4266), (-1.901, 9.098, 4.872), (-1.901, 3.453, 6.758), (-0.9195, 4.125, 3.461), (1.932, 4.512, 1.714), (-1.745, 1.066, 5.174), (-1.106, 2.264, 3.378), (0.01444, 2.605, 2.89), (1.165, 2.703, 2.745), (-1.901, -1.872, 4.098), (-1.745, -1.073, 3.581), (-1.527, -0.2267, 3.02), (0.02623, 1.222, 2.059), (1.437, 1.682, 1.754), (-1.553, -1.572, 1.107), (-0.526, 0.1642, 0.772), (-1.9, -3.759, -1.578), (-1.901, -2.958, -4.474), (-1.745, -2.174, -3.934), (-1.745, -0.5807, -6.073), (-1.526, -0.01968, -5.225), (-1.194, 2.098, -5.496), (3.239, 2.553, -2.697), (-1.901, 4.547, -8.758), (-1.745, 4.348, -7.827), (-1.526, 4.145, -6.829), (-1.901, 7.474, -7.958), (-1.745, 6.934, -7.174), (-1.526, 6.366, -6.331), (0.009039, 5.398, -4.891), (-1.901, 9.872, -6.098), (-1.901, 11.76, -0.4527), (-1.331, 9.204, -0.9767), (-1.745, 10.17, 1.935), (-1.526, 9.331, 1.366), (-1.081, 8.34, 0.7286), (-1.745, 8.582, 4.074), (-1.526, 8.02, 3.226), (-1.021, 7.31, 2.175), (-1.901, 6.463, 6.377), (-1.745, 6.29, 5.441), (-1.526, 6.096, 4.442), (-1.095, 5.866, 3.303), (-1.745, 3.652, 5.827), (-1.527, 3.854, 4.833), (-1.901, 0.5256, 5.958), (-1.527, 1.635, 4.333), (-1.097, 0.7311, 2.376), (-1.745, -1.483, -5.083), (-1.745, 3.01, -7.764), (-1.745, 5.674, -7.628), (-1.745, 8.083, -6.483), (-1.745, 10.63, 0.6744), (-1.745, 9.483, 3.083), (-1.745, 2.326, 5.628), (-1.744, -2.759, -0.008353), (-1.746, -2.632, -2.676), (-1.745, 0.497, -6.87), (-1.745, 9.87, -4.503), (-1.745, 10.76, -1.99), (-1.745, 7.504, 4.871), (-1.745, 4.99, 5.764), (-1.745, -0.08269, 4.483), (-1.745, -1.87, 2.504), (-1.526, 3.005, -6.746), (-1.526, 5.28, -6.689), (-1.526, 7.36, -5.768), (-1.527, 8.93, -4.122), (-1.526, 9.746, -1.995), (-1.526, 8.768, 2.36), (-1.527, 2.719, 4.691), (-1.527, 0.6373, 3.769), (-1.526, -1.69, -2.279), (-1.526, -0.7669, -4.36), (-1.526, 0.882, -5.928), (-1.527, 4.996, 4.748), (-1.526, -0.9275, 2.118), (-1.304, 9.029, 0.008863), (-1.301, 6.839, 3.263), (-1.239, -0.9677, 0.001293), (-1.224, -0.09353, 1.771), (-1.098, -0.6219, -1.842), (-1.148, 6.609, -5.012), (-1.1, 3.159, 3.623), (-1.14, -0.003285, -3.604), (-1.14, 1.298, -4.937), (-1.09, 7.851, -3.665), (-0.8788, 1.65, 2.744), (-0.7164, 6.52, 2.478), (-0.7137, 8.24, -0.3236), (-0.6716, 4.991, 3.157), (-0.04229, 8.02, -1.988), (0.04105, 2.998, -5.01), (-0.003209, -0.01633, -0.00613), (0.04304, -0.08843, -1.61), (0.04493, 0.4573, -3.13), (0.04113, 1.542, -4.324), (0.5743, 8.06, -0.3954), (0.7484, 7.286, -3.44), (0.9406, 0.7444, 1.421), (1.048, 0.54, -3.048), (1.05, 1.587, -4.215), (1.41, 7.196, 0.7773), (1.423, 6.282, 1.833), (1.436, 3.613, 2.552), (1.449, 7.535, -0.6273), (1.755, 1.326, 0.047), (2.364, 1.989, -3.063), (2.518, 2.959, -3.665), (2.64, 6.595, 0.09771), (2.658, 5.983, 0.984), (2.757, 5.924, -2.97), (2.693, 5.064, 1.575), (3.132, 1.725, -1.738), (3.237, 1.782, -0.7369), (3.276, 3.425, 1.084), (3.319, 3.692, -3.049), (3.342, 4.314, 0.975), (3.381, 2.446, 0.1141), (3.382, 5.248, 0.4185), (3.383, 5.759, -1.648), (3.179, 4.853, -1.699), (3.179, 3.485, -0.02191), (3.139, 4.397, -0.005159), (-1.843, -3.027, 1.399), (-1.726, -2.748, -1.342), (-1.495, -1.737, -1.14), (-1.277, -0.6927, 0.9374), (-1.17, -0.8416, -0.9598), (-0.9926, 5.638, -5.238), (-1.046, 7.205, -4.318), (-0.5591, -0.2333, -0.8251), (-0.06082, 5.764, 2.744), (0.01158, 4.195, 3.128), (0.4739, -0.1145, -0.7967), (0.4347, 0.2732, 0.7576), (0.5591, 7.043, 1.754), (1.017, 5.34, -4.799), (1.117, 5.726, 2.593), (1.503, 0.6386, -0.6473), (1.731, 3.53, -3.815), (1.756, 6.316, 0.6337), (1.797, 4.602, -3.738), (1.8, 6.758, -1.494), (1.817, 5.511, 1.35), (1.898, 6.71, -0.4267), (2.312, 3.4, 1.803), (2.499, 1.592, 0.5619), (2.63, 2.42, 1.337), (3.179, 3.677, -2.048), (3.141, 5.069, -0.7803)], [], [(130, 81, 191), (122, 192, 83), (143, 194, 81), (17, 193, 192), (81, 17, 122), (141, 88, 47), (61, 27, 135), (194, 146, 17), (9, 196, 95), (197, 153, 134), (102, 105, 136), (105, 109, 145), (146, 195, 193), (99, 156, 144), (144, 13, 102), (102, 13, 105), (146, 198, 195), (144, 156, 13), (194, 198, 146), (197, 62, 153), (153, 62, 27), (105, 155, 109), (147, 82, 194), (88, 48, 5), (5, 48, 51), (196, 149, 197), (114, 82, 147), (48, 52, 51), (70, 73, 154), (196, 23, 149), (149, 23, 197), (70, 150, 73), (82, 160, 198), (109, 199, 157), (73, 79, 154), (154, 79, 114), (52, 96, 196), (23, 96, 197), (13, 203, 105), (105, 203, 155), (70, 74, 150), (150, 74, 73), (114, 202, 82), (82, 202, 160), (197, 56, 62), (157, 200, 70), (70, 200, 74), (73, 74, 79), (114, 79, 202), (48, 159, 52), (96, 56, 197), (156, 67, 13), (52, 53, 96), (199, 205, 157), (157, 205, 200), (156, 164, 67), (160, 201, 198), (160, 161, 198), (96, 204, 56), (160, 202, 201), (201, 161, 198), (160, 201, 161), (56, 165, 62), (159, 53, 52), (62, 165, 28), (67, 164, 13), (200, 75, 74), (15, 166, 79), (79, 166, 202), (164, 169, 13), (13, 169, 203), (202, 18, 201), (169, 170, 203), (170, 205, 203), (202, 166, 18), (168, 53, 159), (205, 171, 200), (75, 15, 74), (15, 80, 166), (201, 18, 20), (53, 204, 96), (204, 165, 56), (15, 75, 80), (164, 172, 169), (204, 57, 165), (168, 6, 53), (165, 63, 28), (28, 172, 164), (166, 173, 18), (53, 209, 204), (63, 172, 28), (166, 80, 173), (18, 206, 20), (6, 207, 53), (53, 207, 209), (165, 57, 63), (205, 71, 171), (204, 209, 57), (75, 171, 80), (205, 211, 71), (173, 206, 18), (205, 170, 211), (171, 16, 80), (209, 58, 57), (57, 58, 63), (63, 210, 172), (169, 208, 170), (6, 49, 207), (80, 37, 173), (208, 211, 170), (71, 213, 171), (171, 213, 16), (206, 2, 22), (16, 37, 80), (210, 212, 172), (16, 215, 37), (37, 214, 173), (212, 177, 208), (208, 177, 211), (173, 21, 206), (22, 2, 49), (16, 213, 215), (2, 174, 49), (64, 29, 210), (21, 2, 206), (210, 31, 212), (49, 175, 207), (174, 175, 49), (207, 10, 209), (178, 29, 64), (31, 176, 212), (212, 176, 177), (173, 214, 21), (211, 179, 71), (209, 10, 58), (207, 183, 10), (10, 24, 58), (207, 175, 183), (214, 181, 21), (10, 183, 24), (179, 182, 213), (71, 179, 213), (2, 180, 174), (175, 89, 183), (174, 180, 89), (24, 12, 178), (215, 185, 214), (31, 217, 176), (176, 186, 177), (176, 217, 186), (177, 184, 179), (179, 184, 182), (182, 189, 215), (12, 188, 29), (178, 12, 29), (189, 185, 215), (183, 12, 24), (29, 187, 31), (31, 187, 217), (184, 190, 179), (188, 187, 29), (177, 186, 184), (184, 186, 190), (184, 190, 182), (182, 190, 189), (217, 190, 186), (185, 50, 181), (181, 7, 180), (187, 188, 217), (180, 7, 89), (89, 7, 216), (181, 50, 7), (123, 19, 83), (85, 84, 19, 123), (115, 1, 84, 85), (86, 42, 1, 115), (124, 3, 42, 86), (46, 45, 3, 124), (116, 4, 45, 46), (91, 90, 4, 116), (117, 8, 90, 91), (94, 93, 8, 117), (118, 11, 93, 94), (54, 97, 11, 118), (125, 25, 97, 54), (60, 59, 25, 125), (126, 26, 59, 60), (65, 98, 26, 126), (119, 30, 98, 65), (100, 66, 30, 119), (120, 32, 66, 100), (103, 68, 32, 120), (127, 33, 68, 103), (107, 106, 33, 127), (128, 34, 106, 107), (110, 69, 34, 128), (121, 14, 69, 110), (72, 112, 14, 121), (129, 35, 112, 72), (77, 76, 35, 129), (130, 36, 76, 77), (191, 36, 130), (122, 0, 191), (83, 0, 122), (38, 191, 0), (192, 83, 0, 122), (83, 192, 123), (191, 81, 122), (139, 123, 192), (39, 85, 123, 139), (140, 115, 85, 39), (87, 86, 115, 140), (141, 124, 86, 87), (47, 46, 124, 141), (131, 116, 46, 47), (92, 91, 116, 131), (132, 117, 91, 92), (95, 94, 117, 132), (133, 118, 94, 95), (55, 54, 118, 133), (134, 125, 54, 55), (61, 60, 125, 134), (135, 126, 60, 61), (99, 65, 126, 135), (144, 119, 65, 99), (101, 100, 119, 144), (136, 120, 100, 101), (104, 103, 120, 136), (145, 127, 103, 104), (108, 107, 127, 145), (142, 128, 107, 108), (111, 110, 128, 142), (137, 121, 110, 111), (113, 72, 121, 137), (138, 129, 72, 113), (78, 77, 129, 138), (143, 130, 77, 78), (81, 130, 143), (192, 122, 17), (193, 192, 122, 17), (192, 193, 139), (17, 81, 194), (149, 133, 95), (197, 55, 133, 149), (134, 55, 197), (102, 101, 144), (136, 101, 102), (105, 104, 136), (145, 104, 105), (109, 108, 145), (142, 108, 109), (70, 111, 142), (137, 111, 70), (154, 138, 113), (114, 78, 138, 154), (143, 78, 114), (193, 17, 146), (5, 131, 47, 88), (51, 92, 131, 5), (9, 132, 92, 51), (99, 135, 27), (132, 9, 95), (147, 143, 114), (194, 143, 147), (148, 139, 193, 195), (40, 39, 139, 148), (151, 140, 39, 40), (43, 87, 140, 151), (152, 141, 87, 43), (5, 88, 152), (141, 152, 88), (149, 95, 196), (62, 61, 134, 153), (61, 62, 27), (70, 142, 109), (150, 137, 70), (73, 113, 137, 150), (154, 113, 73), (152, 43, 151), (156, 99, 27), (154, 73, 150, 70), (156, 27, 62), (109, 157, 70), (198, 194, 82), (148, 195, 198), (41, 40, 148), (41, 151, 40), (44, 43, 151, 41), (44, 152, 43), (48, 88, 152, 44), (52, 9, 51), (9, 52, 196), (41, 148, 198), (199, 109, 155), (96, 23, 196), (158, 156, 62), (41, 198, 161), (44, 41, 162), (48, 44, 163), (156, 158, 28, 164), (62, 28, 158), (79, 74, 15), (20, 41, 161), (162, 41, 20), (168, 44, 162), (163, 44, 168), (168, 48, 163), (159, 48, 168), (199, 155, 203, 205), (201, 20, 161), (200, 171, 75), (167, 162, 20), (168, 162, 167), (22, 167, 20), (49, 168, 167, 22), (6, 168, 49), (20, 206, 22), (212, 169, 172), (208, 169, 212), (210, 63, 64), (64, 63, 58), (58, 178, 64), (214, 37, 215), (31, 210, 29), (58, 24, 178), (179, 211, 177), (180, 2, 21), (213, 182, 215), (180, 21, 181), (174, 89, 175), (181, 214, 185), (183, 89, 216), (183, 216, 12), (185, 189, 50), (190, 217, 188), (189, 190, 217, 188, 12, 216, 7, 50), (191, 38, 36), (348, 409, 299), (340, 301, 410), (361, 299, 412), (235, 410, 411), (299, 340, 235), (359, 265, 306), (279, 353, 245), (412, 235, 364), (227, 313, 414), (415, 352, 371), (320, 354, 323), (323, 363, 327), (364, 411, 413), (317, 362, 374), (362, 320, 231), (320, 323, 231), (364, 413, 416), (362, 231, 374), (412, 364, 416), (415, 371, 280), (371, 245, 280), (323, 327, 373), (365, 412, 300), (306, 223, 266), (223, 269, 266), (414, 415, 367), (332, 365, 300), (266, 269, 270), (288, 372, 291), (414, 367, 241), (367, 415, 241), (288, 291, 368), (300, 416, 378), (327, 375, 417), (291, 372, 297), (372, 332, 297), (270, 414, 314), (241, 415, 314), (231, 323, 421), (323, 373, 421), (288, 368, 292), (368, 291, 292), (332, 300, 420), (300, 378, 420), (415, 280, 274), (375, 288, 418), (288, 292, 418), (291, 297, 292), (332, 420, 297), (266, 270, 377), (314, 415, 274), (374, 231, 285), (270, 314, 271), (417, 375, 423), (375, 418, 423), (374, 285, 382), (378, 416, 419), (378, 416, 379), (314, 274, 422), (378, 419, 420), (419, 416, 379), (378, 379, 419), (274, 280, 383), (377, 270, 271), (280, 246, 383), (285, 231, 382), (418, 292, 293), (233, 297, 384), (297, 420, 384), (382, 231, 387), (231, 421, 387), (420, 419, 236), (387, 421, 388), (388, 421, 423), (420, 236, 384), (386, 377, 271), (423, 418, 389), (293, 292, 233), (233, 384, 298), (419, 238, 236), (271, 314, 422), (422, 274, 383), (233, 298, 293), (382, 387, 390), (422, 383, 275), (386, 271, 224), (383, 246, 281), (246, 382, 390), (384, 236, 391), (271, 422, 427), (281, 246, 390), (384, 391, 298), (236, 238, 424), (224, 271, 425), (271, 427, 425), (383, 281, 275), (423, 389, 289), (422, 275, 427), (293, 298, 389), (423, 289, 429), (391, 236, 424), (423, 429, 388), (389, 298, 234), (427, 275, 276), (275, 281, 276), (281, 390, 428), (387, 388, 426), (224, 425, 267), (298, 391, 255), (426, 388, 429), (289, 389, 431), (389, 234, 431), (424, 240, 220), (234, 298, 255), (428, 390, 430), (234, 255, 433), (255, 391, 432), (430, 426, 395), (426, 429, 395), (391, 424, 239), (240, 267, 220), (234, 433, 431), (220, 267, 392), (282, 428, 247), (239, 424, 220), (428, 430, 249), (267, 425, 393), (392, 267, 393), (425, 427, 228), (396, 282, 247), (249, 430, 394), (430, 395, 394), (391, 239, 432), (429, 289, 397), (427, 276, 228), (425, 228, 401), (228, 276, 242), (425, 401, 393), (432, 239, 399), (228, 242, 401), (397, 431, 400), (289, 431, 397), (220, 392, 398), (393, 401, 307), (392, 307, 398), (242, 396, 230), (433, 432, 403), (249, 394, 435), (394, 395, 404), (394, 404, 435), (395, 397, 402), (397, 400, 402), (400, 433, 407), (230, 247, 406), (396, 247, 230), (407, 433, 403), (401, 242, 230), (247, 249, 405), (249, 435, 405), (402, 397, 408), (406, 247, 405), (395, 402, 404), (402, 408, 404), (402, 400, 408), (400, 407, 408), (435, 404, 408), (403, 399, 268), (399, 398, 225), (405, 435, 406), (398, 307, 225), (307, 434, 225), (399, 225, 268), (341, 301, 237), (303, 341, 237, 302), (333, 303, 302, 219), (304, 333, 219, 260), (342, 304, 260, 221), (264, 342, 221, 263), (334, 264, 263, 222), (309, 334, 222, 308), (335, 309, 308, 226), (312, 335, 226, 311), (336, 312, 311, 229), (272, 336, 229, 315), (343, 272, 315, 243), (278, 343, 243, 277), (344, 278, 277, 244), (283, 344, 244, 316), (337, 283, 316, 248), (318, 337, 248, 284), (338, 318, 284, 250), (321, 338, 250, 286), (345, 321, 286, 251), (325, 345, 251, 324), (346, 325, 324, 252), (328, 346, 252, 287), (339, 328, 287, 232), (290, 339, 232, 330), (347, 290, 330, 253), (295, 347, 253, 294), (348, 295, 294, 254), (409, 348, 254), (340, 409, 218), (301, 340, 218), (256, 218, 409), (410, 340, 218, 301), (301, 341, 410), (409, 340, 299), (357, 410, 341), (257, 357, 341, 303), (358, 257, 303, 333), (305, 358, 333, 304), (359, 305, 304, 342), (265, 359, 342, 264), (349, 265, 264, 334), (310, 349, 334, 309), (350, 310, 309, 335), (313, 350, 335, 312), (351, 313, 312, 336), (273, 351, 336, 272), (352, 273, 272, 343), (279, 352, 343, 278), (353, 279, 278, 344), (317, 353, 344, 283), (362, 317, 283, 337), (319, 362, 337, 318), (354, 319, 318, 338), (322, 354, 338, 321), (363, 322, 321, 345), (326, 363, 345, 325), (360, 326, 325, 346), (329, 360, 346, 328), (355, 329, 328, 339), (331, 355, 339, 290), (356, 331, 290, 347), (296, 356, 347, 295), (361, 296, 295, 348), (299, 361, 348), (410, 235, 340), (411, 235, 340, 410), (410, 357, 411), (235, 412, 299), (367, 313, 351), (415, 367, 351, 273), (352, 415, 273), (320, 362, 319), (354, 320, 319), (323, 354, 322), (363, 323, 322), (327, 363, 326), (360, 327, 326), (288, 360, 329), (355, 288, 329), (372, 331, 356), (332, 372, 356, 296), (361, 332, 296), (411, 364, 235), (223, 306, 265, 349), (269, 223, 349, 310), (227, 269, 310, 350), (317, 245, 353), (350, 313, 227), (365, 332, 361), (412, 365, 361), (366, 413, 411, 357), (258, 366, 357, 257), (369, 258, 257, 358), (261, 369, 358, 305), (370, 261, 305, 359), (223, 370, 306), (359, 306, 370), (367, 414, 313), (280, 371, 352, 279), (279, 245, 280), (288, 327, 360), (368, 288, 355), (291, 368, 355, 331), (372, 291, 331), (370, 369, 261), (374, 245, 317), (372, 288, 368, 291), (374, 280, 245), (327, 288, 375), (416, 300, 412), (366, 416, 413), (259, 366, 258), (259, 258, 369), (262, 259, 369, 261), (262, 261, 370), (266, 262, 370, 306), (270, 269, 227), (227, 414, 270), (259, 416, 366), (417, 373, 327), (314, 414, 241), (376, 280, 374), (259, 379, 416), (262, 380, 259), (266, 381, 262), (374, 382, 246, 376), (280, 376, 246), (297, 233, 292), (238, 379, 259), (380, 238, 259), (386, 380, 262), (381, 386, 262), (386, 381, 266), (377, 386, 266), (417, 423, 421, 373), (419, 379, 238), (418, 293, 389), (385, 238, 380), (386, 385, 380), (240, 238, 385), (267, 240, 385, 386), (224, 267, 386), (238, 240, 424), (430, 390, 387), (426, 430, 387), (428, 282, 281), (282, 276, 281), (276, 282, 396), (432, 433, 255), (249, 247, 428), (276, 396, 242), (397, 395, 429), (398, 239, 220), (431, 433, 400), (398, 399, 239), (392, 393, 307), (399, 403, 432), (401, 434, 307), (401, 230, 434), (403, 268, 407), (408, 406, 435), (407, 268, 225, 434, 230, 406, 435, 408), (409, 254, 256), (83, 19, 237, 301), (84, 1, 219, 302), (19, 84, 302, 237), (42, 3, 221, 260), (1, 42, 260, 219), (45, 4, 222, 263), (3, 45, 263, 221), (90, 8, 226, 308), (4, 90, 308, 222), (93, 11, 229, 311), (8, 93, 311, 226), (97, 25, 243, 315), (11, 97, 315, 229), (59, 26, 244, 277), (25, 59, 277, 243), (98, 30, 248, 316), (26, 98, 316, 244), (66, 32, 250, 284), (30, 66, 284, 248), (68, 33, 251, 286), (32, 68, 286, 250), (106, 34, 252, 324), (33, 106, 324, 251), (69, 14, 232, 287), (34, 69, 287, 252), (112, 35, 253, 330), (14, 112, 330, 232), (76, 36, 254, 294), (35, 76, 294, 253), (152, 151, 369, 370), (5, 152, 370, 223), (196, 197, 415, 414), (153, 27, 245, 371), (190, 188, 406, 408), (38, 0, 218, 256), (179, 190, 408, 397), (36, 38, 256, 254)])
me_curva_nurbs.polygons.foreach_set('use_smooth', [True] * 711)
_uv = me_curva_nurbs.uv_layers.new(name='UVMap')
_uv.uv.foreach_set('vector', [0.9375, -1.838, 0.9688, -1.765, 0.9688, -1.824, 1.0, -1.837, 1.031, -1.824, 1.031, -1.883, 0.9375, -1.615, 0.9688, -1.592, 0.9688, -1.649, 1.0, -1.649, 1.031, -1.592, 1.031, -1.649, 1.969, -1.649, 2.0, -1.592, 2.0, -1.749, 0.1875, -1.388, 0.2188, -1.283, 0.2188, -1.42, 0.4688, -1.388, 0.5, -1.283, 0.5, -1.42, 1.969, -1.365, 2.0, -1.31, 2.0, -1.365, 0.3125, -1.247, 0.3438, -1.221, 0.3438, -1.388, 0.4063, -1.309, 0.4375, -1.184, 0.4375, -1.388, 0.5938, -1.283, 0.625, -1.189, 0.625, -1.388, 0.6563, -1.244, 0.6875, -1.198, 0.6875, -1.388, 1.0, -1.31, 1.031, -1.255, 1.031, -1.31, 0.5313, -1.094, 0.5313, -1.042, 0.5625, -1.068, 0.5625, -1.068, 0.5938, -1.042, 0.5938, -1.094, 0.5938, -1.094, 0.5938, -1.042, 0.625, -1.068, 0.0, -0.9387, 0.0, -0.888, 0.03125, -0.9136, 0.5625, -0.9388, 0.5625, -0.8885, 0.5938, -0.9136, 1.969, -0.9136, 2.0, -0.888, 2.0, -0.9387, 0.4375, -0.8636, 0.4688, -0.8388, 0.4688, -0.8885, 0.4688, -0.8885, 0.4688, -0.8388, 0.5, -0.8636, 0.6875, -0.8885, 0.6875, -0.8388, 0.7188, -0.8636, 0.9375, -0.8144, 0.9688, -0.7899, 0.9688, -0.8388, 0.2188, -0.718, 0.25, -0.6942, 0.25, -0.7417, 0.25, -0.7417, 0.25, -0.6942, 0.2813, -0.718, 0.375, -0.8138, 0.375, -0.7417, 0.4063, -0.7658, 0.9063, -0.7658, 0.9375, -0.7417, 0.9375, -0.7899, 0.25, -0.6709, 0.2813, -0.6475, 0.2813, -0.6942, 0.8125, -0.6709, 0.8438, -0.6475, 0.8438, -0.6942, 0.3438, -0.5789, 0.375, -0.5562, 0.375, -0.6015, 0.375, -0.6015, 0.375, -0.5562, 0.4063, -0.5789, 0.8125, -0.6015, 0.8125, -0.5562, 0.8438, -0.5789, 0.9688, -0.5117, 0.9688, -0.4678, 1.0, -0.4897, 0.7187, -0.3822, 0.7188, -0.3404, 0.75, -0.3613, 0.8438, -0.3613, 0.875, -0.3404, 0.875, -0.3822, 0.875, -0.3822, 0.875, -0.3404, 0.9063, -0.3613, 0.3125, -0.279, 0.3438, -0.2587, 0.3438, -0.2993, 0.375, -0.2993, 0.375, -0.2587, 0.4063, -0.279, 0.625, -0.3198, 0.6563, -0.2993, 0.6563, -0.3404, 0.6563, -0.3404, 0.6563, -0.2993, 0.6875, -0.3198, 0.7813, -0.3255, 0.8125, -0.2993, 0.8125, -0.3404, 0.8125, -0.3404, 0.8125, -0.2993, 0.8438, -0.3198, 0.9063, -0.279, 0.9375, -0.2587, 0.9375, -0.2993, 0.9375, -0.2993, 0.9375, -0.2587, 0.9688, -0.279, 0.4063, -0.1992, 0.4375, -0.1795, 0.4375, -0.2188, 0.75, -0.2388, 0.7813, -0.2188, 0.7813, -0.2587, 0.7813, -0.2587, 0.7813, -0.2188, 0.8125, -0.2388, 0.8438, -0.2587, 0.8438, -0.2188, 0.875, -0.2388, 0.9063, -0.2587, 0.9063, -0.2188, 0.9375, -0.2388, 0.25, -0.1795, 0.25, -0.1407, 0.2813, -0.1601, 0.375, -0.1249, 0.4063, -0.1025, 0.4063, -0.1407, 0.5938, -0.1795, 0.5938, -0.1407, 0.625, -0.1601, 0.3125, 0.0455, 0.3125, 0.08134, 0.3438, 0.06342, 0.7188, 0.169, 0.75, 0.1863, 0.75, 0.1517, 0.75, 0.1517, 0.75, 0.1863, 0.7813, 0.169, 0.5625, 0.1863, 0.5625, 0.2205, 0.5938, 0.2034, 1.0, 0.2205, 1.0, 0.2543, 1.031, 0.2374, 0.0, 0.2712, 0.03125, 0.2877, 0.03125, 0.2543, 0.375, 0.2543, 0.375, 0.2877, 0.4063, 0.271, 0.9688, 0.2877, 0.9688, 0.3207, 1.0, 0.3042, 1.0, 0.271, 1.031, 0.2877, 1.031, 0.2543, 0.0, 0.3535, 0.0, 0.3859, 0.03125, 0.3696, 0.4375, 0.3534, 0.4375, 0.3857, 0.4688, 0.3695, 0.25, 0.4334, 0.2813, 0.4492, 0.2813, 0.4176, 0.4688, 0.4176, 0.4688, 0.4492, 0.5, 0.4334, 0.5938, 0.4176, 0.5938, 0.4492, 0.625, 0.4334, 0.7813, 0.4183, 0.8125, 0.4176, 0.8125, 0.3857, 0.875, 0.4017, 0.9063, 0.4176, 0.9063, 0.3857, 0.9063, 0.3857, 0.9063, 0.4176, 0.9375, 0.4017, 0.5938, 0.4648, 0.625, 0.4804, 0.625, 0.4492, 0.625, 0.4492, 0.625, 0.4804, 0.6563, 0.4648, 0.9688, 0.5112, 0.9688, 0.5416, 1.0, 0.5264, 0.625, 0.654, 0.6563, 0.6596, 0.6563, 0.6307, 0.6563, 0.6739, 0.6875, 0.6881, 0.6875, 0.6596, 0.9375, 0.6881, 0.9375, 0.7162, 0.9688, 0.7021, 0.2188, 0.7843, 0.25, 0.7977, 0.25, 0.771, 0.75, 0.7574, 0.7813, 0.771, 0.7813, 0.7438, 0.8125, 0.762, 0.8438, 0.771, 0.8438, 0.7438, 0.875, 0.771, 0.875, 0.7977, 0.9063, 0.7843, 0.0, 0.824, 0.0, 0.85, 0.03125, 0.8368, 0.3125, 0.8623, 0.3438, 0.8749, 0.3438, 0.8497, 0.375, 0.9587, 0.4063, 0.9702, 0.4063, 0.9472, 0.8438, 0.9926, 0.8438, 1.014, 0.875, 1.003, 0.5938, 1.095, 0.5938, 1.114, 0.625, 1.104, 0.375, 1.14, 0.4063, 1.149, 0.4063, 1.132, 0.2188, 1.271, 0.25, 1.277, 0.25, 1.265, 0.4375, 1.315, 0.4688, 1.32, 0.4688, 1.31, 0.5313, 1.315, 0.5625, 1.32, 0.5625, 1.304, 0.9688, 1.379, 0.9688, 1.386, 1.0, 1.383, 0.3125, 1.417, 0.3438, 1.421, 0.3438, 1.414, 0.5, 1.417, 0.5313, 1.421, 0.5313, 1.414, 0.9375, 1.414, 0.9375, 1.421, 0.9688, 1.417, 1.031, 1.407, 1.031, 1.414, 1.063, 1.411, 0.2813, 1.431, 0.3125, 1.434, 0.3125, 1.427, 0.3125, 1.427, 0.3125, 1.434, 0.3438, 1.431, 0.4375, 1.421, 0.4375, 1.427, 0.4688, 1.424, 0.75, 1.431, 0.7813, 1.434, 0.7813, 1.427, 0.375, 1.441, 0.375, 1.448, 0.4063, 1.444, 0.8438, 1.441, 0.8438, 1.448, 0.875, 1.444, 0.75, 1.455, 0.75, 1.462, 0.7813, 1.458, 1.969, 1.472, 2.0, 1.476, 2.0, 1.469, 0.7187, 1.515, 0.7188, 1.524, 0.75, 1.52, 0.8438, 1.52, 0.875, 1.524, 0.875, 1.515, 0.375, 1.528, 0.4063, 1.533, 0.4063, 1.524, 0.4375, 1.524, 0.4375, 1.533, 0.4688, 1.528, 0.5, 1.529, 0.5313, 1.533, 0.5313, 1.524, 0.6563, 1.612, 0.6563, 1.624, 0.6875, 1.618, 0.25, 1.624, 0.25, 1.635, 0.2813, 1.629, 0.9375, 1.624, 0.9375, 1.635, 0.9688, 1.629, 0.6563, 1.677, 0.6875, 1.683, 0.6875, 1.667, 0.7813, 1.715, 0.8125, 1.721, 0.8125, 1.708, 0.8125, 1.708, 0.8125, 1.721, 0.8438, 1.715, 0.0625, 1.743, 0.09375, 1.747, 0.09375, 1.734, 0.875, 1.728, 0.9063, 1.734, 0.9063, 1.721, 0.5625, 1.754, 0.5938, 1.761, 0.5938, 1.747, 0.875, 1.744, 0.875, 1.761, 0.9063, 1.754, 0.9375, 1.774, 0.9375, 1.788, 0.9688, 1.781, 0.625, 1.866, 0.6563, 1.873, 0.6563, 1.859, 0.6563, 1.859, 0.6563, 1.873, 0.6875, 1.866, 0.0, 2.103, 0.03125, 2.111, 0.03125, 2.094, 0.1563, 2.094, 0.1562, 2.111, 0.1875, 2.103, 0.8438, 2.077, 0.8438, 2.094, 0.875, 2.086, 0.1562, 2.138, 0.1875, 2.147, 0.1875, 2.129, 0.5, 2.138, 0.5313, 2.147, 0.5313, 2.129, 0.0625, 2.165, 0.09375, 2.162, 0.0625, 2.147, 0.5625, 2.156, 0.5938, 2.165, 0.5938, 2.147, 0.25, 2.347, 0.25, 2.369, 0.2813, 2.358, 0.1875, 2.475, 0.2188, 2.487, 0.2188, 2.463, 0.3125, 2.463, 0.3125, 2.487, 0.3438, 2.475, 0.4688, 2.475, 0.5, 2.487, 0.5, 2.463, 0.5938, 2.475, 0.625, 2.487, 0.625, 2.463, 0.625, 2.463, 0.625, 2.487, 0.6563, 2.475, 1.0, 2.512, 1.0, 2.537, 1.031, 2.525, 0.75, 2.563, 0.75, 2.589, 0.7813, 2.576, 0.3438, 2.615, 0.3438, 2.641, 0.375, 2.628, 0.2813, 2.681, 0.3125, 2.695, 0.3125, 2.668, 0.3438, 2.681, 0.375, 2.695, 0.375, 2.668, 0.2813, 2.695, 0.2813, 2.721, 0.3125, 2.708, 0.0, 2.83, 0.0, 2.857, 0.03125, 2.844, 0.3438, 2.83, 0.3438, 2.857, 0.375, 2.844, 0.7813, 2.844, 0.8125, 2.857, 0.8125, 2.83, 0.7813, 2.803, 0.7813, 2.83, 0.8125, 2.817, 0.1562, 3.015, 0.1563, 3.04, 0.1875, 3.028, 0.2813, 3.065, 0.2813, 3.089, 0.3125, 3.077, 0.1875, 3.112, 0.1875, 3.134, 0.2188, 3.123, 0.4063, 3.144, 0.4375, 3.155, 0.4375, 3.134, 0.9375, 3.123, 0.9688, 3.134, 0.9688, 3.112, 0.5938, 3.185, 0.625, 3.195, 0.625, 3.168, 0.625, 3.168, 0.6563, 3.175, 0.6563, 3.155, 0.625, 3.168, 0.625, 3.195, 0.6563, 3.185, 0.7188, 3.165, 0.75, 3.175, 0.75, 3.155, 0.7813, 3.165, 0.8125, 3.175, 0.8125, 3.145, 0.875, 3.165, 0.9063, 3.175, 0.9063, 3.155, 0.4688, 3.221, 0.5, 3.23, 0.5, 3.213, 0.4688, 3.195, 0.4688, 3.213, 0.5, 3.204, 0.9063, 3.204, 0.9375, 3.213, 0.9375, 3.195, 0.375, 3.251, 0.4063, 3.259, 0.4063, 3.239, 0.5313, 3.243, 0.5625, 3.253, 0.5625, 3.23, 0.5938, 3.245, 0.5938, 3.259, 0.625, 3.252, 0.75, 3.252, 0.7813, 3.259, 0.7813, 3.245, 0.5, 3.278, 0.5443, 3.283, 0.5313, 3.272, 0.7188, 3.259, 0.7338, 3.275, 0.75, 3.259, 0.75, 3.259, 0.7338, 3.275, 0.7813, 3.266, 0.8125, 3.283, 0.8228, 3.294, 0.8438, 3.283, 0.8438, 3.283, 0.8228, 3.294, 0.875, 3.288, 0.6908, 3.302, 0.7773, 3.304, 0.75, 3.3, 1.0, 3.307, 1.031, 3.309, 1.031, 3.305, 0.07546, 3.311, 0.125, 3.311, 0.1391, 3.309, 0.6198, 3.304, 0.6067, 3.311, 0.6929, 3.31, 0.1875, 3.296, 0.2331, 3.294, 0.2188, 3.301, 0.3125, 3.241, 0.3523, 3.231, 0.3558, 3.255, 0.125, 3.208, 0.125, 3.181, 0.1562, 3.194, 0.0625, -1.839, 0.0625, -2.0, 0.03125, -1.941, 0.09375, -1.838, 0.09375, -2.0, 0.0625, -2.0, 0.0625, -1.839, 0.125, -1.838, 0.125, -2.0, 0.09375, -2.0, 0.09375, -1.838, 0.1562, -1.838, 0.1563, -2.0, 0.125, -2.0, 0.125, -1.838, 0.1875, -1.838, 0.1875, -2.0, 0.1563, -2.0, 0.1562, -1.838, 0.2188, -1.838, 0.2188, -2.0, 0.1875, -2.0, 0.1875, -1.838, 0.25, -1.838, 0.25, -2.0, 0.2188, -2.0, 0.2188, -1.838, 0.2813, -1.838, 0.2813, -2.0, 0.25, -2.0, 0.25, -1.838, 0.3125, -1.838, 0.3125, -2.0, 0.2813, -2.0, 0.2813, -1.838, 0.3438, -1.838, 0.3438, -2.0, 0.3125, -2.0, 0.3125, -1.838, 0.375, -1.838, 0.375, -2.0, 0.3438, -2.0, 0.3438, -1.838, 0.4063, -1.838, 0.4063, -2.0, 0.375, -2.0, 0.375, -1.838, 0.4375, -1.838, 0.4375, -2.0, 0.4063, -2.0, 0.4063, -1.838, 0.4688, -1.838, 0.4688, -2.0, 0.4375, -2.0, 0.4375, -1.838, 0.5, -1.838, 0.5, -2.0, 0.4688, -2.0, 0.4688, -1.838, 0.5313, -1.838, 0.5313, -2.0, 0.5, -2.0, 0.5, -1.838, 0.5625, -1.838, 0.5625, -2.0, 0.5313, -2.0, 0.5313, -1.838, 0.5938, -1.838, 0.5938, -2.0, 0.5625, -2.0, 0.5625, -1.838, 0.625, -1.838, 0.625, -2.0, 0.5938, -2.0, 0.5938, -1.838, 0.6563, -1.838, 0.6563, -2.0, 0.625, -2.0, 0.625, -1.838, 0.6875, -1.838, 0.6875, -2.0, 0.6563, -2.0, 0.6563, -1.838, 0.7188, -1.838, 0.7188, -2.0, 0.6875, -2.0, 0.6875, -1.838, 0.75, -1.838, 0.75, -2.0, 0.7188, -2.0, 0.7188, -1.838, 0.7812, -1.838, 0.7813, -2.0, 0.75, -2.0, 0.75, -1.838, 0.8125, -1.838, 0.8125, -2.0, 0.7813, -2.0, 0.7812, -1.838, 0.8438, -1.838, 0.8438, -2.0, 0.8125, -2.0, 0.8125, -1.838, 0.875, -1.838, 0.875, -2.0, 0.8438, -2.0, 0.8438, -1.838, 0.9063, -1.838, 0.9063, -2.0, 0.875, -2.0, 0.875, -1.838, 0.9375, -1.838, 0.9375, -2.0, 0.9063, -2.0, 0.9063, -1.838, 0.9688, -2.0, 0.9375, -2.0, 0.9375, -1.838, 1.0, -1.837, 1.0, -2.0, 0.9688, -1.941, 1.031, -2.0, 1.0, -2.0, 1.0, -1.837, 2.0, -2.0, 1.969, -1.941, 2.0, -1.941, 0.03125, -1.824, 0.03125, -1.883, 0.0, -1.882, 0.0, -1.749, 0.03125, -1.883, 0.03125, -1.824, 0.0625, -1.839, 0.9688, -1.824, 0.9688, -1.765, 1.0, -1.837, 0.0625, -1.615, 0.0625, -1.839, 0.03125, -1.707, 0.09375, -1.615, 0.09375, -1.838, 0.0625, -1.839, 0.0625, -1.615, 0.125, -1.615, 0.125, -1.838, 0.09375, -1.838, 0.09375, -1.615, 0.1562, -1.615, 0.1562, -1.838, 0.125, -1.838, 0.125, -1.615, 0.1875, -1.615, 0.1875, -1.838, 0.1562, -1.838, 0.1562, -1.615, 0.2188, -1.615, 0.2188, -1.838, 0.1875, -1.838, 0.1875, -1.615, 0.25, -1.615, 0.25, -1.838, 0.2188, -1.838, 0.2188, -1.615, 0.2813, -1.615, 0.2813, -1.838, 0.25, -1.838, 0.25, -1.615, 0.3125, -1.615, 0.3125, -1.838, 0.2813, -1.838, 0.2813, -1.615, 0.3438, -1.615, 0.3438, -1.838, 0.3125, -1.838, 0.3125, -1.615, 0.375, -1.615, 0.375, -1.838, 0.3438, -1.838, 0.3438, -1.615, 0.4063, -1.615, 0.4063, -1.838, 0.375, -1.838, 0.375, -1.615, 0.4375, -1.615, 0.4375, -1.838, 0.4063, -1.838, 0.4063, -1.615, 0.4688, -1.615, 0.4688, -1.838, 0.4375, -1.838, 0.4375, -1.615, 0.5, -1.615, 0.5, -1.838, 0.4688, -1.838, 0.4688, -1.615, 0.5313, -1.615, 0.5313, -1.838, 0.5, -1.838, 0.5, -1.615, 0.5625, -1.615, 0.5625, -1.838, 0.5313, -1.838, 0.5313, -1.615, 0.5938, -1.615, 0.5938, -1.838, 0.5625, -1.838, 0.5625, -1.615, 0.625, -1.615, 0.625, -1.838, 0.5938, -1.838, 0.5938, -1.615, 0.6563, -1.615, 0.6563, -1.838, 0.625, -1.838, 0.625, -1.615, 0.6875, -1.615, 0.6875, -1.838, 0.6563, -1.838, 0.6563, -1.615, 0.7188, -1.615, 0.7188, -1.838, 0.6875, -1.838, 0.6875, -1.615, 0.75, -1.615, 0.75, -1.838, 0.7188, -1.838, 0.7188, -1.615, 0.7813, -1.615, 0.7812, -1.838, 0.75, -1.838, 0.75, -1.615, 0.8125, -1.615, 0.8125, -1.838, 0.7812, -1.838, 0.7813, -1.615, 0.8438, -1.615, 0.8438, -1.838, 0.8125, -1.838, 0.8125, -1.615, 0.875, -1.615, 0.875, -1.838, 0.8438, -1.838, 0.8438, -1.615, 0.9063, -1.615, 0.9063, -1.838, 0.875, -1.838, 0.875, -1.615, 0.9375, -1.615, 0.9375, -1.838, 0.9063, -1.838, 0.9063, -1.615, 0.9688, -1.765, 0.9375, -1.838, 0.9375, -1.615, 1.031, -1.707, 1.0, -1.707, 1.0, -1.649, 0.03125, -1.592, 0.03125, -1.649, 0.0, -1.749, 0.0, -1.592, 0.03125, -1.649, 0.03125, -1.592, 0.0625, -1.615, 1.0, -1.649, 0.9688, -1.649, 0.9688, -1.592, 0.375, -1.388, 0.375, -1.615, 0.3438, -1.388, 0.4063, -1.45, 0.4063, -1.615, 0.375, -1.615, 0.375, -1.388, 0.4375, -1.615, 0.4063, -1.615, 0.4063, -1.45, 0.5938, -1.42, 0.5938, -1.615, 0.5625, -1.388, 0.625, -1.615, 0.5938, -1.615, 0.5938, -1.42, 0.6563, -1.42, 0.6563, -1.615, 0.625, -1.388, 0.6875, -1.615, 0.6563, -1.615, 0.6563, -1.42, 0.7188, -1.388, 0.7188, -1.615, 0.6875, -1.388, 0.75, -1.615, 0.7188, -1.615, 0.7188, -1.388, 0.7813, -1.388, 0.7813, -1.615, 0.75, -1.388, 0.8125, -1.615, 0.7813, -1.615, 0.7813, -1.388, 0.875, -1.388, 0.875, -1.615, 0.8438, -1.388, 0.9063, -1.45, 0.9063, -1.615, 0.875, -1.615, 0.875, -1.388, 0.9375, -1.615, 0.9063, -1.615, 0.9063, -1.45, 0.03125, -1.365, 0.0, -1.365, 0.0, -1.31, 0.25, -1.283, 0.25, -1.42, 0.2188, -1.42, 0.2188, -1.283, 0.2813, -1.283, 0.2813, -1.42, 0.25, -1.42, 0.25, -1.283, 0.3125, -1.247, 0.3125, -1.42, 0.2813, -1.42, 0.2813, -1.283, 0.5313, -1.42, 0.5, -1.42, 0.5, -1.283, 0.3125, -1.42, 0.3125, -1.247, 0.3438, -1.388, 0.9375, -1.309, 0.9375, -1.45, 0.9063, -1.309, 0.9688, -1.421, 0.9375, -1.45, 0.9375, -1.309, 0.0625, -1.188, 0.0625, -1.388, 0.03125, -1.31, 0.03125, -1.255, 0.09375, -1.223, 0.09375, -1.388, 0.0625, -1.388, 0.0625, -1.188, 0.125, -1.223, 0.125, -1.388, 0.09375, -1.388, 0.09375, -1.223, 0.1562, -1.223, 0.1562, -1.388, 0.125, -1.388, 0.125, -1.223, 0.1875, -1.223, 0.1875, -1.388, 0.1562, -1.388, 0.1562, -1.223, 0.25, -1.283, 0.2188, -1.283, 0.2188, -1.168, 0.1875, -1.388, 0.1875, -1.223, 0.2188, -1.283, 0.375, -1.388, 0.3438, -1.388, 0.3438, -1.221, 0.4688, -1.186, 0.4688, -1.388, 0.4375, -1.388, 0.4375, -1.184, 0.4688, -1.388, 0.4688, -1.186, 0.5, -1.283, 0.75, -1.185, 0.75, -1.388, 0.7187, -1.183, 0.8125, -1.186, 0.8125, -1.388, 0.7813, -1.185, 0.8438, -1.191, 0.8438, -1.388, 0.8125, -1.388, 0.8125, -1.186, 0.875, -1.388, 0.8438, -1.388, 0.8438, -1.191, 0.1875, -1.223, 0.1562, -1.223, 0.1563, -1.147, 0.5313, -1.042, 0.5313, -1.094, 0.5, -1.042, 0.8438, -1.042, 0.8438, -1.094, 0.8125, -1.094, 0.8125, -1.042, 0.5313, -0.8388, 0.5, -0.8388, 0.5, -0.7899, 0.75, -0.8388, 0.75, -0.7899, 0.7813, -0.8176, 1.0, -0.8388, 0.9688, -0.8388, 0.9688, -0.7899, 0.0625, -0.6942, 0.03125, -0.6942, 0.03125, -0.6475, 0.09375, -0.6475, 0.09375, -0.6942, 0.0625, -0.6475, 0.125, -0.6475, 0.125, -0.6942, 0.09375, -0.6942, 0.1563, -0.6475, 0.1562, -0.6942, 0.125, -0.6942, 0.125, -0.6475, 0.1875, -0.6475, 0.1875, -0.6942, 0.1562, -0.6942, 0.2188, -0.6475, 0.2188, -0.6942, 0.1875, -0.6942, 0.1875, -0.6475, 0.3125, -0.6475, 0.3125, -0.6942, 0.2813, -0.6942, 0.3125, -0.6942, 0.3125, -0.6475, 0.3438, -0.67, 0.09375, -0.4247, 0.0625, -0.4247, 0.0625, -0.3822, 0.7188, -0.3404, 0.7187, -0.3822, 0.6875, -0.3404, 0.375, -0.2587, 0.375, -0.2993, 0.3438, -0.2993, 0.5313, -0.2587, 0.5313, -0.2993, 0.5, -0.2993, 0.09375, -0.1795, 0.0625, -0.1795, 0.0625, -0.1407, 0.1562, -0.1795, 0.125, -0.1795, 0.125, -0.1407, 0.2188, -0.1795, 0.1875, -0.1795, 0.1875, -0.1407, 0.5625, 0.1863, 0.5313, 0.1863, 0.5313, 0.2205, 0.5625, 0.2205, 0.4688, 0.2557, 0.5, 0.2877, 0.5, 0.2543, 0.875, 0.3534, 0.8438, 0.3857, 0.875, 0.3857, 0.09375, 0.4176, 0.09375, 0.3857, 0.0625, 0.4176, 0.125, 0.3857, 0.09375, 0.3857, 0.09375, 0.4176, 0.1563, 0.4176, 0.1562, 0.3857, 0.125, 0.4176, 0.1875, 0.3857, 0.1562, 0.3857, 0.1563, 0.4176, 0.2188, 0.4176, 0.2188, 0.3857, 0.1875, 0.4176, 0.25, 0.3857, 0.2188, 0.3857, 0.2188, 0.4176, 0.7188, 0.3857, 0.6875, 0.3857, 0.6875, 0.4176, 0.7187, 0.4176, 0.03125, 0.5112, 0.03125, 0.5417, 0.0625, 0.5354, 0.7813, 0.7438, 0.7813, 0.771, 0.8125, 0.762, 0.125, 0.8749, 0.125, 0.8497, 0.09375, 0.8749, 0.1562, 0.8497, 0.125, 0.8497, 0.125, 0.8749, 0.125, 1.448, 0.125, 1.441, 0.09375, 1.441, 0.1875, 1.448, 0.1875, 1.441, 0.1563, 1.441, 0.1562, 1.448, 0.25, 1.441, 0.2188, 1.441, 0.2188, 1.448, 0.0625, 1.469, 0.0625, 1.476, 0.09375, 1.473, 0.625, 1.624, 0.625, 1.612, 0.5938, 1.624, 0.6563, 1.624, 0.625, 1.612, 0.625, 1.624, 0.5313, 1.658, 0.5, 1.658, 0.5, 1.671, 0.4688, 1.721, 0.4688, 1.708, 0.4375, 1.721, 0.4375, 2.029, 0.4688, 2.044, 0.4688, 2.027, 0.9375, 2.347, 0.9063, 2.347, 0.9063, 2.369, 0.5625, 2.463, 0.5625, 2.439, 0.5313, 2.463, 0.4063, 2.721, 0.4063, 2.749, 0.4375, 2.733, 0.7187, 2.721, 0.7188, 2.695, 0.6875, 2.721, 0.09375, 2.938, 0.09375, 2.911, 0.0625, 2.938, 0.8438, 2.99, 0.8438, 3.015, 0.875, 3.006, 0.09375, 3.065, 0.0625, 3.065, 0.0625, 3.089, 0.2188, 3.065, 0.2188, 3.089, 0.25, 3.081, 1.0, 3.112, 0.9688, 3.112, 0.9688, 3.134, 0.3125, 3.259, 0.2937, 3.268, 0.3438, 3.266, 0.375, 3.283, 0.3567, 3.29, 0.4115, 3.289, 0.001002, 3.268, 0.0, 3.253, 0.04191, 3.251, 0.75, 3.208, 0.6965, 3.208, 0.6977, 3.181, 0.9375, 3.081, 0.7813, 3.081, 0.75, 3.082, 0.5938, 3.118, 0.5625, 3.081, 0.4063, 3.118, 0.1875, 3.151, 0.0625, 3.082, 1.969, -1.941, 2.0, -2.0, 0.9375, -2.0, 0.9375, -1.838, 0.9688, -1.824, 0.9688, -1.765, 1.0, -1.837, 1.031, -1.883, 1.031, -1.824, 0.9375, -1.615, 0.9688, -1.649, 0.9688, -1.592, 1.0, -1.649, 1.031, -1.649, 1.031, -1.592, 1.969, -1.649, 2.0, -1.749, 2.0, -1.592, 0.1875, -1.388, 0.2188, -1.42, 0.2188, -1.283, 0.4688, -1.388, 0.5, -1.42, 0.5, -1.283, 1.969, -1.365, 2.0, -1.365, 2.0, -1.31, 0.3125, -1.247, 0.3438, -1.388, 0.3438, -1.221, 0.4063, -1.309, 0.4375, -1.388, 0.4375, -1.184, 0.5938, -1.283, 0.625, -1.388, 0.625, -1.189, 0.6563, -1.244, 0.6875, -1.388, 0.6875, -1.198, 1.0, -1.31, 1.031, -1.31, 1.031, -1.255, 0.5313, -1.094, 0.5625, -1.068, 0.5313, -1.042, 0.5625, -1.068, 0.5938, -1.094, 0.5938, -1.042, 0.5938, -1.094, 0.625, -1.068, 0.5938, -1.042, 0.0, -0.9387, 0.03125, -0.9136, 0.0, -0.888, 0.5625, -0.9388, 0.5938, -0.9136, 0.5625, -0.8885, 1.969, -0.9136, 2.0, -0.9387, 2.0, -0.888, 0.4375, -0.8636, 0.4688, -0.8885, 0.4688, -0.8388, 0.4688, -0.8885, 0.5, -0.8636, 0.4688, -0.8388, 0.6875, -0.8885, 0.7188, -0.8636, 0.6875, -0.8388, 0.9375, -0.8144, 0.9688, -0.8388, 0.9688, -0.7899, 0.2188, -0.718, 0.25, -0.7417, 0.25, -0.6942, 0.25, -0.7417, 0.2813, -0.718, 0.25, -0.6942, 0.375, -0.8138, 0.4063, -0.7658, 0.375, -0.7417, 0.9063, -0.7658, 0.9375, -0.7899, 0.9375, -0.7417, 0.25, -0.6709, 0.2813, -0.6942, 0.2813, -0.6475, 0.8125, -0.6709, 0.8438, -0.6942, 0.8438, -0.6475, 0.3438, -0.5789, 0.375, -0.6015, 0.375, -0.5562, 0.375, -0.6015, 0.4063, -0.5789, 0.375, -0.5562, 0.8125, -0.6015, 0.8438, -0.5789, 0.8125, -0.5562, 0.9688, -0.5117, 1.0, -0.4897, 0.9688, -0.4678, 0.7187, -0.3822, 0.75, -0.3613, 0.7188, -0.3404, 0.8438, -0.3613, 0.875, -0.3822, 0.875, -0.3404, 0.875, -0.3822, 0.9063, -0.3613, 0.875, -0.3404, 0.3125, -0.279, 0.3438, -0.2993, 0.3438, -0.2587, 0.375, -0.2993, 0.4063, -0.279, 0.375, -0.2587, 0.625, -0.3198, 0.6563, -0.3404, 0.6563, -0.2993, 0.6563, -0.3404, 0.6875, -0.3198, 0.6563, -0.2993, 0.7813, -0.3255, 0.8125, -0.3404, 0.8125, -0.2993, 0.8125, -0.3404, 0.8438, -0.3198, 0.8125, -0.2993, 0.9063, -0.279, 0.9375, -0.2993, 0.9375, -0.2587, 0.9375, -0.2993, 0.9688, -0.279, 0.9375, -0.2587, 0.4063, -0.1992, 0.4375, -0.2188, 0.4375, -0.1795, 0.75, -0.2388, 0.7813, -0.2587, 0.7813, -0.2188, 0.7813, -0.2587, 0.8125, -0.2388, 0.7813, -0.2188, 0.8438, -0.2587, 0.875, -0.2388, 0.8438, -0.2188, 0.9063, -0.2587, 0.9375, -0.2388, 0.9063, -0.2188, 0.25, -0.1795, 0.2813, -0.1601, 0.25, -0.1407, 0.375, -0.1249, 0.4063, -0.1407, 0.4063, -0.1025, 0.5938, -0.1795, 0.625, -0.1601, 0.5938, -0.1407, 0.3125, 0.0455, 0.3438, 0.06342, 0.3125, 0.08134, 0.7188, 0.169, 0.75, 0.1517, 0.75, 0.1863, 0.75, 0.1517, 0.7813, 0.169, 0.75, 0.1863, 0.5625, 0.1863, 0.5938, 0.2034, 0.5625, 0.2205, 1.0, 0.2205, 1.031, 0.2374, 1.0, 0.2543, 0.0, 0.2712, 0.03125, 0.2543, 0.03125, 0.2877, 0.375, 0.2543, 0.4063, 0.271, 0.375, 0.2877, 0.9688, 0.2877, 1.0, 0.3042, 0.9688, 0.3207, 1.0, 0.271, 1.031, 0.2543, 1.031, 0.2877, 0.0, 0.3535, 0.03125, 0.3696, 0.0, 0.3859, 0.4375, 0.3534, 0.4688, 0.3695, 0.4375, 0.3857, 0.25, 0.4334, 0.2813, 0.4176, 0.2813, 0.4492, 0.4688, 0.4176, 0.5, 0.4334, 0.4688, 0.4492, 0.5938, 0.4176, 0.625, 0.4334, 0.5938, 0.4492, 0.7813, 0.4183, 0.8125, 0.3857, 0.8125, 0.4176, 0.875, 0.4017, 0.9063, 0.3857, 0.9063, 0.4176, 0.9063, 0.3857, 0.9375, 0.4017, 0.9063, 0.4176, 0.5938, 0.4648, 0.625, 0.4492, 0.625, 0.4804, 0.625, 0.4492, 0.6563, 0.4648, 0.625, 0.4804, 0.9688, 0.5112, 1.0, 0.5264, 0.9688, 0.5416, 0.625, 0.654, 0.6563, 0.6307, 0.6563, 0.6596, 0.6563, 0.6739, 0.6875, 0.6596, 0.6875, 0.6881, 0.9375, 0.6881, 0.9688, 0.7021, 0.9375, 0.7162, 0.2188, 0.7843, 0.25, 0.771, 0.25, 0.7977, 0.75, 0.7574, 0.7813, 0.7438, 0.7813, 0.771, 0.8125, 0.762, 0.8438, 0.7438, 0.8438, 0.771, 0.875, 0.771, 0.9063, 0.7843, 0.875, 0.7977, 0.0, 0.824, 0.03125, 0.8368, 0.0, 0.85, 0.3125, 0.8623, 0.3438, 0.8497, 0.3438, 0.8749, 0.375, 0.9587, 0.4063, 0.9472, 0.4063, 0.9702, 0.8438, 0.9926, 0.875, 1.003, 0.8438, 1.014, 0.5938, 1.095, 0.625, 1.104, 0.5938, 1.114, 0.375, 1.14, 0.4063, 1.132, 0.4063, 1.149, 0.2188, 1.271, 0.25, 1.265, 0.25, 1.277, 0.4375, 1.315, 0.4688, 1.31, 0.4688, 1.32, 0.5313, 1.315, 0.5625, 1.304, 0.5625, 1.32, 0.9688, 1.379, 1.0, 1.383, 0.9688, 1.386, 0.3125, 1.417, 0.3438, 1.414, 0.3438, 1.421, 0.5, 1.417, 0.5313, 1.414, 0.5313, 1.421, 0.9375, 1.414, 0.9688, 1.417, 0.9375, 1.421, 1.031, 1.407, 1.063, 1.411, 1.031, 1.414, 0.2813, 1.431, 0.3125, 1.427, 0.3125, 1.434, 0.3125, 1.427, 0.3438, 1.431, 0.3125, 1.434, 0.4375, 1.421, 0.4688, 1.424, 0.4375, 1.427, 0.75, 1.431, 0.7813, 1.427, 0.7813, 1.434, 0.375, 1.441, 0.4063, 1.444, 0.375, 1.448, 0.8438, 1.441, 0.875, 1.444, 0.8438, 1.448, 0.75, 1.455, 0.7813, 1.458, 0.75, 1.462, 1.969, 1.472, 2.0, 1.469, 2.0, 1.476, 0.7187, 1.515, 0.75, 1.52, 0.7188, 1.524, 0.8438, 1.52, 0.875, 1.515, 0.875, 1.524, 0.375, 1.528, 0.4063, 1.524, 0.4063, 1.533, 0.4375, 1.524, 0.4688, 1.528, 0.4375, 1.533, 0.5, 1.529, 0.5313, 1.524, 0.5313, 1.533, 0.6563, 1.612, 0.6875, 1.618, 0.6563, 1.624, 0.25, 1.624, 0.2813, 1.629, 0.25, 1.635, 0.9375, 1.624, 0.9688, 1.629, 0.9375, 1.635, 0.6563, 1.677, 0.6875, 1.667, 0.6875, 1.683, 0.7813, 1.715, 0.8125, 1.708, 0.8125, 1.721, 0.8125, 1.708, 0.8438, 1.715, 0.8125, 1.721, 0.0625, 1.743, 0.09375, 1.734, 0.09375, 1.747, 0.875, 1.728, 0.9063, 1.721, 0.9063, 1.734, 0.5625, 1.754, 0.5938, 1.747, 0.5938, 1.761, 0.875, 1.744, 0.9063, 1.754, 0.875, 1.761, 0.9375, 1.774, 0.9688, 1.781, 0.9375, 1.788, 0.625, 1.866, 0.6563, 1.859, 0.6563, 1.873, 0.6563, 1.859, 0.6875, 1.866, 0.6563, 1.873, 0.0, 2.103, 0.03125, 2.094, 0.03125, 2.111, 0.1563, 2.094, 0.1875, 2.103, 0.1562, 2.111, 0.8438, 2.077, 0.875, 2.086, 0.8438, 2.094, 0.1562, 2.138, 0.1875, 2.129, 0.1875, 2.147, 0.5, 2.138, 0.5313, 2.129, 0.5313, 2.147, 0.0625, 2.165, 0.0625, 2.147, 0.09375, 2.162, 0.5625, 2.156, 0.5938, 2.147, 0.5938, 2.165, 0.25, 2.347, 0.2813, 2.358, 0.25, 2.369, 0.1875, 2.475, 0.2188, 2.463, 0.2188, 2.487, 0.3125, 2.463, 0.3438, 2.475, 0.3125, 2.487, 0.4688, 2.475, 0.5, 2.463, 0.5, 2.487, 0.5938, 2.475, 0.625, 2.463, 0.625, 2.487, 0.625, 2.463, 0.6563, 2.475, 0.625, 2.487, 1.0, 2.512, 1.031, 2.525, 1.0, 2.537, 0.75, 2.563, 0.7813, 2.576, 0.75, 2.589, 0.3438, 2.615, 0.375, 2.628, 0.3438, 2.641, 0.2813, 2.681, 0.3125, 2.668, 0.3125, 2.695, 0.3438, 2.681, 0.375, 2.668, 0.375, 2.695, 0.2813, 2.695, 0.3125, 2.708, 0.2813, 2.721, 0.0, 2.83, 0.03125, 2.844, 0.0, 2.857, 0.3438, 2.83, 0.375, 2.844, 0.3438, 2.857, 0.7813, 2.844, 0.8125, 2.83, 0.8125, 2.857, 0.7813, 2.803, 0.8125, 2.817, 0.7813, 2.83, 0.1562, 3.015, 0.1875, 3.028, 0.1563, 3.04, 0.2813, 3.065, 0.3125, 3.077, 0.2813, 3.089, 0.1875, 3.112, 0.2188, 3.123, 0.1875, 3.134, 0.4063, 3.144, 0.4375, 3.134, 0.4375, 3.155, 0.9375, 3.123, 0.9688, 3.112, 0.9688, 3.134, 0.5938, 3.185, 0.625, 3.168, 0.625, 3.195, 0.625, 3.168, 0.6563, 3.155, 0.6563, 3.175, 0.625, 3.168, 0.6563, 3.185, 0.625, 3.195, 0.7188, 3.165, 0.75, 3.155, 0.75, 3.175, 0.7813, 3.165, 0.8125, 3.145, 0.8125, 3.175, 0.875, 3.165, 0.9063, 3.155, 0.9063, 3.175, 0.4688, 3.221, 0.5, 3.213, 0.5, 3.23, 0.4688, 3.195, 0.5, 3.204, 0.4688, 3.213, 0.9063, 3.204, 0.9375, 3.195, 0.9375, 3.213, 0.375, 3.251, 0.4063, 3.239, 0.4063, 3.259, 0.5313, 3.243, 0.5625, 3.23, 0.5625, 3.253, 0.5938, 3.245, 0.625, 3.252, 0.5938, 3.259, 0.75, 3.252, 0.7813, 3.245, 0.7813, 3.259, 0.5, 3.278, 0.5313, 3.272, 0.5443, 3.283, 0.7188, 3.259, 0.75, 3.259, 0.7338, 3.275, 0.75, 3.259, 0.7813, 3.266, 0.7338, 3.275, 0.8125, 3.283, 0.8438, 3.283, 0.8228, 3.294, 0.8438, 3.283, 0.875, 3.288, 0.8228, 3.294, 0.6908, 3.302, 0.75, 3.3, 0.7773, 3.304, 1.0, 3.307, 1.031, 3.305, 1.031, 3.309, 0.07546, 3.311, 0.1391, 3.309, 0.125, 3.311, 0.6198, 3.304, 0.6929, 3.31, 0.6067, 3.311, 0.1875, 3.296, 0.2188, 3.301, 0.2331, 3.294, 0.3125, 3.241, 0.3558, 3.255, 0.3523, 3.231, 0.125, 3.208, 0.1562, 3.194, 0.125, 3.181, 0.0625, -1.839, 0.03125, -1.941, 0.0625, -2.0, 0.09375, -1.838, 0.0625, -1.839, 0.0625, -2.0, 0.09375, -2.0, 0.125, -1.838, 0.09375, -1.838, 0.09375, -2.0, 0.125, -2.0, 0.1562, -1.838, 0.125, -1.838, 0.125, -2.0, 0.1563, -2.0, 0.1875, -1.838, 0.1562, -1.838, 0.1563, -2.0, 0.1875, -2.0, 0.2188, -1.838, 0.1875, -1.838, 0.1875, -2.0, 0.2188, -2.0, 0.25, -1.838, 0.2188, -1.838, 0.2188, -2.0, 0.25, -2.0, 0.2813, -1.838, 0.25, -1.838, 0.25, -2.0, 0.2813, -2.0, 0.3125, -1.838, 0.2813, -1.838, 0.2813, -2.0, 0.3125, -2.0, 0.3438, -1.838, 0.3125, -1.838, 0.3125, -2.0, 0.3438, -2.0, 0.375, -1.838, 0.3438, -1.838, 0.3438, -2.0, 0.375, -2.0, 0.4063, -1.838, 0.375, -1.838, 0.375, -2.0, 0.4063, -2.0, 0.4375, -1.838, 0.4063, -1.838, 0.4063, -2.0, 0.4375, -2.0, 0.4688, -1.838, 0.4375, -1.838, 0.4375, -2.0, 0.4688, -2.0, 0.5, -1.838, 0.4688, -1.838, 0.4688, -2.0, 0.5, -2.0, 0.5313, -1.838, 0.5, -1.838, 0.5, -2.0, 0.5313, -2.0, 0.5625, -1.838, 0.5313, -1.838, 0.5313, -2.0, 0.5625, -2.0, 0.5938, -1.838, 0.5625, -1.838, 0.5625, -2.0, 0.5938, -2.0, 0.625, -1.838, 0.5938, -1.838, 0.5938, -2.0, 0.625, -2.0, 0.6563, -1.838, 0.625, -1.838, 0.625, -2.0, 0.6563, -2.0, 0.6875, -1.838, 0.6563, -1.838, 0.6563, -2.0, 0.6875, -2.0, 0.7188, -1.838, 0.6875, -1.838, 0.6875, -2.0, 0.7188, -2.0, 0.75, -1.838, 0.7188, -1.838, 0.7188, -2.0, 0.75, -2.0, 0.7812, -1.838, 0.75, -1.838, 0.75, -2.0, 0.7813, -2.0, 0.8125, -1.838, 0.7812, -1.838, 0.7813, -2.0, 0.8125, -2.0, 0.8438, -1.838, 0.8125, -1.838, 0.8125, -2.0, 0.8438, -2.0, 0.875, -1.838, 0.8438, -1.838, 0.8438, -2.0, 0.875, -2.0, 0.9063, -1.838, 0.875, -1.838, 0.875, -2.0, 0.9063, -2.0, 0.9375, -1.838, 0.9063, -1.838, 0.9063, -2.0, 0.9375, -2.0, 0.9688, -2.0, 0.9375, -1.838, 0.9375, -2.0, 1.0, -1.837, 0.9688, -1.941, 1.0, -2.0, 1.031, -2.0, 1.0, -1.837, 1.0, -2.0, 2.0, -2.0, 2.0, -1.941, 1.969, -1.941, 0.03125, -1.824, 0.0, -1.749, 0.0, -1.882, 0.03125, -1.883, 0.03125, -1.883, 0.0625, -1.839, 0.03125, -1.824, 0.9688, -1.824, 1.0, -1.837, 0.9688, -1.765, 0.0625, -1.615, 0.03125, -1.707, 0.0625, -1.839, 0.09375, -1.615, 0.0625, -1.615, 0.0625, -1.839, 0.09375, -1.838, 0.125, -1.615, 0.09375, -1.615, 0.09375, -1.838, 0.125, -1.838, 0.1562, -1.615, 0.125, -1.615, 0.125, -1.838, 0.1562, -1.838, 0.1875, -1.615, 0.1562, -1.615, 0.1562, -1.838, 0.1875, -1.838, 0.2188, -1.615, 0.1875, -1.615, 0.1875, -1.838, 0.2188, -1.838, 0.25, -1.615, 0.2188, -1.615, 0.2188, -1.838, 0.25, -1.838, 0.2813, -1.615, 0.25, -1.615, 0.25, -1.838, 0.2813, -1.838, 0.3125, -1.615, 0.2813, -1.615, 0.2813, -1.838, 0.3125, -1.838, 0.3438, -1.615, 0.3125, -1.615, 0.3125, -1.838, 0.3438, -1.838, 0.375, -1.615, 0.3438, -1.615, 0.3438, -1.838, 0.375, -1.838, 0.4063, -1.615, 0.375, -1.615, 0.375, -1.838, 0.4063, -1.838, 0.4375, -1.615, 0.4063, -1.615, 0.4063, -1.838, 0.4375, -1.838, 0.4688, -1.615, 0.4375, -1.615, 0.4375, -1.838, 0.4688, -1.838, 0.5, -1.615, 0.4688, -1.615, 0.4688, -1.838, 0.5, -1.838, 0.5313, -1.615, 0.5, -1.615, 0.5, -1.838, 0.5313, -1.838, 0.5625, -1.615, 0.5313, -1.615, 0.5313, -1.838, 0.5625, -1.838, 0.5938, -1.615, 0.5625, -1.615, 0.5625, -1.838, 0.5938, -1.838, 0.625, -1.615, 0.5938, -1.615, 0.5938, -1.838, 0.625, -1.838, 0.6563, -1.615, 0.625, -1.615, 0.625, -1.838, 0.6563, -1.838, 0.6875, -1.615, 0.6563, -1.615, 0.6563, -1.838, 0.6875, -1.838, 0.7188, -1.615, 0.6875, -1.615, 0.6875, -1.838, 0.7188, -1.838, 0.75, -1.615, 0.7188, -1.615, 0.7188, -1.838, 0.75, -1.838, 0.7813, -1.615, 0.75, -1.615, 0.75, -1.838, 0.7812, -1.838, 0.8125, -1.615, 0.7813, -1.615, 0.7812, -1.838, 0.8125, -1.838, 0.8438, -1.615, 0.8125, -1.615, 0.8125, -1.838, 0.8438, -1.838, 0.875, -1.615, 0.8438, -1.615, 0.8438, -1.838, 0.875, -1.838, 0.9063, -1.615, 0.875, -1.615, 0.875, -1.838, 0.9063, -1.838, 0.9375, -1.615, 0.9063, -1.615, 0.9063, -1.838, 0.9375, -1.838, 0.9688, -1.765, 0.9375, -1.615, 0.9375, -1.838, 1.031, -1.707, 1.0, -1.649, 1.0, -1.707, 0.03125, -1.592, 0.0, -1.592, 0.0, -1.749, 0.03125, -1.649, 0.03125, -1.649, 0.0625, -1.615, 0.03125, -1.592, 1.0, -1.649, 0.9688, -1.592, 0.9688, -1.649, 0.375, -1.388, 0.3438, -1.388, 0.375, -1.615, 0.4063, -1.45, 0.375, -1.388, 0.375, -1.615, 0.4063, -1.615, 0.4375, -1.615, 0.4063, -1.45, 0.4063, -1.615, 0.5938, -1.42, 0.5625, -1.388, 0.5938, -1.615, 0.625, -1.615, 0.5938, -1.42, 0.5938, -1.615, 0.6563, -1.42, 0.625, -1.388, 0.6563, -1.615, 0.6875, -1.615, 0.6563, -1.42, 0.6563, -1.615, 0.7188, -1.388, 0.6875, -1.388, 0.7188, -1.615, 0.75, -1.615, 0.7188, -1.388, 0.7188, -1.615, 0.7813, -1.388, 0.75, -1.388, 0.7813, -1.615, 0.8125, -1.615, 0.7813, -1.388, 0.7813, -1.615, 0.875, -1.388, 0.8438, -1.388, 0.875, -1.615, 0.9063, -1.45, 0.875, -1.388, 0.875, -1.615, 0.9063, -1.615, 0.9375, -1.615, 0.9063, -1.45, 0.9063, -1.615, 0.03125, -1.365, 0.0, -1.31, 0.0, -1.365, 0.25, -1.283, 0.2188, -1.283, 0.2188, -1.42, 0.25, -1.42, 0.2813, -1.283, 0.25, -1.283, 0.25, -1.42, 0.2813, -1.42, 0.3125, -1.247, 0.2813, -1.283, 0.2813, -1.42, 0.3125, -1.42, 0.5313, -1.42, 0.5, -1.283, 0.5, -1.42, 0.3125, -1.42, 0.3438, -1.388, 0.3125, -1.247, 0.9375, -1.309, 0.9063, -1.309, 0.9375, -1.45, 0.9688, -1.421, 0.9375, -1.309, 0.9375, -1.45, 0.0625, -1.188, 0.03125, -1.255, 0.03125, -1.31, 0.0625, -1.388, 0.09375, -1.223, 0.0625, -1.188, 0.0625, -1.388, 0.09375, -1.388, 0.125, -1.223, 0.09375, -1.223, 0.09375, -1.388, 0.125, -1.388, 0.1562, -1.223, 0.125, -1.223, 0.125, -1.388, 0.1562, -1.388, 0.1875, -1.223, 0.1562, -1.223, 0.1562, -1.388, 0.1875, -1.388, 0.25, -1.283, 0.2188, -1.168, 0.2188, -1.283, 0.1875, -1.388, 0.2188, -1.283, 0.1875, -1.223, 0.375, -1.388, 0.3438, -1.221, 0.3438, -1.388, 0.4688, -1.186, 0.4375, -1.184, 0.4375, -1.388, 0.4688, -1.388, 0.4688, -1.388, 0.5, -1.283, 0.4688, -1.186, 0.75, -1.185, 0.7187, -1.183, 0.75, -1.388, 0.8125, -1.186, 0.7813, -1.185, 0.8125, -1.388, 0.8438, -1.191, 0.8125, -1.186, 0.8125, -1.388, 0.8438, -1.388, 0.875, -1.388, 0.8438, -1.191, 0.8438, -1.388, 0.1875, -1.223, 0.1563, -1.147, 0.1562, -1.223, 0.5313, -1.042, 0.5, -1.042, 0.5313, -1.094, 0.8438, -1.042, 0.8125, -1.042, 0.8125, -1.094, 0.8438, -1.094, 0.5313, -0.8388, 0.5, -0.7899, 0.5, -0.8388, 0.75, -0.8388, 0.7813, -0.8176, 0.75, -0.7899, 1.0, -0.8388, 0.9688, -0.7899, 0.9688, -0.8388, 0.0625, -0.6942, 0.03125, -0.6475, 0.03125, -0.6942, 0.09375, -0.6475, 0.0625, -0.6475, 0.09375, -0.6942, 0.125, -0.6475, 0.09375, -0.6942, 0.125, -0.6942, 0.1563, -0.6475, 0.125, -0.6475, 0.125, -0.6942, 0.1562, -0.6942, 0.1875, -0.6475, 0.1562, -0.6942, 0.1875, -0.6942, 0.2188, -0.6475, 0.1875, -0.6475, 0.1875, -0.6942, 0.2188, -0.6942, 0.3125, -0.6475, 0.2813, -0.6942, 0.3125, -0.6942, 0.3125, -0.6942, 0.3438, -0.67, 0.3125, -0.6475, 0.09375, -0.4247, 0.0625, -0.3822, 0.0625, -0.4247, 0.7188, -0.3404, 0.6875, -0.3404, 0.7187, -0.3822, 0.375, -0.2587, 0.3438, -0.2993, 0.375, -0.2993, 0.5313, -0.2587, 0.5, -0.2993, 0.5313, -0.2993, 0.09375, -0.1795, 0.0625, -0.1407, 0.0625, -0.1795, 0.1562, -0.1795, 0.125, -0.1407, 0.125, -0.1795, 0.2188, -0.1795, 0.1875, -0.1407, 0.1875, -0.1795, 0.5625, 0.1863, 0.5625, 0.2205, 0.5313, 0.2205, 0.5313, 0.1863, 0.4688, 0.2557, 0.5, 0.2543, 0.5, 0.2877, 0.875, 0.3534, 0.875, 0.3857, 0.8438, 0.3857, 0.09375, 0.4176, 0.0625, 0.4176, 0.09375, 0.3857, 0.125, 0.3857, 0.09375, 0.4176, 0.09375, 0.3857, 0.1563, 0.4176, 0.125, 0.4176, 0.1562, 0.3857, 0.1875, 0.3857, 0.1563, 0.4176, 0.1562, 0.3857, 0.2188, 0.4176, 0.1875, 0.4176, 0.2188, 0.3857, 0.25, 0.3857, 0.2188, 0.4176, 0.2188, 0.3857, 0.7188, 0.3857, 0.7187, 0.4176, 0.6875, 0.4176, 0.6875, 0.3857, 0.03125, 0.5112, 0.0625, 0.5354, 0.03125, 0.5417, 0.7813, 0.7438, 0.8125, 0.762, 0.7813, 0.771, 0.125, 0.8749, 0.09375, 0.8749, 0.125, 0.8497, 0.1562, 0.8497, 0.125, 0.8749, 0.125, 0.8497, 0.125, 1.448, 0.09375, 1.441, 0.125, 1.441, 0.1875, 1.448, 0.1562, 1.448, 0.1563, 1.441, 0.1875, 1.441, 0.25, 1.441, 0.2188, 1.448, 0.2188, 1.441, 0.0625, 1.469, 0.09375, 1.473, 0.0625, 1.476, 0.625, 1.624, 0.5938, 1.624, 0.625, 1.612, 0.6563, 1.624, 0.625, 1.624, 0.625, 1.612, 0.5313, 1.658, 0.5, 1.671, 0.5, 1.658, 0.4688, 1.721, 0.4375, 1.721, 0.4688, 1.708, 0.4375, 2.029, 0.4688, 2.027, 0.4688, 2.044, 0.9375, 2.347, 0.9063, 2.369, 0.9063, 2.347, 0.5625, 2.463, 0.5313, 2.463, 0.5625, 2.439, 0.4063, 2.721, 0.4375, 2.733, 0.4063, 2.749, 0.7187, 2.721, 0.6875, 2.721, 0.7188, 2.695, 0.09375, 2.938, 0.0625, 2.938, 0.09375, 2.911, 0.8438, 2.99, 0.875, 3.006, 0.8438, 3.015, 0.09375, 3.065, 0.0625, 3.089, 0.0625, 3.065, 0.2188, 3.065, 0.25, 3.081, 0.2188, 3.089, 1.0, 3.112, 0.9688, 3.134, 0.9688, 3.112, 0.3125, 3.259, 0.3438, 3.266, 0.2937, 3.268, 0.375, 3.283, 0.4115, 3.289, 0.3567, 3.29, 0.001002, 3.268, 0.04191, 3.251, 0.0, 3.253, 0.75, 3.208, 0.6977, 3.181, 0.6965, 3.208, 0.9375, 3.081, 0.0625, 3.082, 0.1875, 3.151, 0.4063, 3.118, 0.5625, 3.081, 0.5938, 3.118, 0.75, 3.082, 0.7813, 3.081, 1.969, -1.941, 0.9375, -2.0, 2.0, -2.0, 0.03125, -1.941, 0.0625, -2.0, 0.0625, -2.0, 0.03125, -1.941, 0.09375, -2.0, 0.125, -2.0, 0.125, -2.0, 0.09375, -2.0, 0.0625, -2.0, 0.09375, -2.0, 0.09375, -2.0, 0.0625, -2.0, 0.1563, -2.0, 0.1875, -2.0, 0.1875, -2.0, 0.1563, -2.0, 0.125, -2.0, 0.1563, -2.0, 0.1563, -2.0, 0.125, -2.0, 0.2188, -2.0, 0.25, -2.0, 0.25, -2.0, 0.2188, -2.0, 0.1875, -2.0, 0.2188, -2.0, 0.2188, -2.0, 0.1875, -2.0, 0.2813, -2.0, 0.3125, -2.0, 0.3125, -2.0, 0.2813, -2.0, 0.25, -2.0, 0.2813, -2.0, 0.2813, -2.0, 0.25, -2.0, 0.3438, -2.0, 0.375, -2.0, 0.375, -2.0, 0.3438, -2.0, 0.3125, -2.0, 0.3438, -2.0, 0.3438, -2.0, 0.3125, -2.0, 0.4063, -2.0, 0.4375, -2.0, 0.4375, -2.0, 0.4063, -2.0, 0.375, -2.0, 0.4063, -2.0, 0.4063, -2.0, 0.375, -2.0, 0.4688, -2.0, 0.5, -2.0, 0.5, -2.0, 0.4688, -2.0, 0.4375, -2.0, 0.4688, -2.0, 0.4688, -2.0, 0.4375, -2.0, 0.5313, -2.0, 0.5625, -2.0, 0.5625, -2.0, 0.5313, -2.0, 0.5, -2.0, 0.5313, -2.0, 0.5313, -2.0, 0.5, -2.0, 0.5938, -2.0, 0.625, -2.0, 0.625, -2.0, 0.5938, -2.0, 0.5625, -2.0, 0.5938, -2.0, 0.5938, -2.0, 0.5625, -2.0, 0.6563, -2.0, 0.6875, -2.0, 0.6875, -2.0, 0.6563, -2.0, 0.625, -2.0, 0.6563, -2.0, 0.6563, -2.0, 0.625, -2.0, 0.7188, -2.0, 0.75, -2.0, 0.75, -2.0, 0.7188, -2.0, 0.6875, -2.0, 0.7188, -2.0, 0.7188, -2.0, 0.6875, -2.0, 0.7813, -2.0, 0.8125, -2.0, 0.8125, -2.0, 0.7813, -2.0, 0.75, -2.0, 0.7813, -2.0, 0.7813, -2.0, 0.75, -2.0, 0.8438, -2.0, 0.875, -2.0, 0.875, -2.0, 0.8438, -2.0, 0.8125, -2.0, 0.8438, -2.0, 0.8438, -2.0, 0.8125, -2.0, 0.9063, -2.0, 0.9375, -2.0, 0.9375, -2.0, 0.9063, -2.0, 0.875, -2.0, 0.9063, -2.0, 0.9063, -2.0, 0.875, -2.0, 0.1875, -1.223, 0.1563, -1.147, 0.1563, -1.147, 0.1875, -1.223, 0.25, -1.283, 0.2188, -1.168, 0.2188, -1.168, 0.25, -1.283, 0.375, -0.8138, 0.4063, -0.7658, 0.4063, -0.7658, 0.375, -0.8138, 0.4688, -0.8885, 0.5, -0.8636, 0.5, -0.8636, 0.4688, -0.8885, 0.75, 3.208, 0.6977, 3.181, 0.6977, 3.181, 0.75, 3.208, 2.0, -2.0, 2.0, -1.941, 2.0, -1.941, 2.0, -2.0, 0.7813, 3.245, 0.7813, 3.259, 0.7813, 3.259, 0.7813, 3.245, 0.9375, -2.0, 2.0, -2.0, 2.0, -2.0, 0.9375, -2.0])
me_curva_nurbs.update()

# ---- objects
ob_hombre = bpy.data.objects.new('Hombre', me_cubo)
ob_sombrero = bpy.data.objects.new('Sombrero', me_curva_nurbs)

# ---- transforms, parenting, visibility, modifiers, constraints
ob_hombre.location = (0.0, 0.0, 0.0)
_m = ob_hombre.modifiers.new('Subdivisión', 'SUBSURF')
_m.levels = 4
ob_sombrero.location = (-0.3661, -1.476, 21.0)
ob_sombrero.rotation_euler = (0.0, -1.571, 0.0)
ob_sombrero.scale = (0.3738, 0.3738, 0.3738)

# ---- collection membership
col_collection.objects.link(ob_hombre)
col_collection.objects.link(ob_sombrero)

# ---- scene / render settings (as saved in the file)
scene.frame_start = 1; scene.frame_end = 250; scene.frame_set(1)
scene.render.engine = 'BLENDER_EEVEE_NEXT'
scene.cycles.sampling_pattern = 'TABULATED_SOBOL'
scene.cycles.use_light_tree = False
scene.view_settings.view_transform = 'Filmic'
bpy.context.view_layer.update()

# ---- added for rendering (the .blend has no active camera and no usable light): camera, sun
cam_auto = bpy.data.cameras.new('AutoCamera')
cam_auto.lens = 50.0
cam_auto.sensor_width = 36.0
cam_auto.clip_end = 1000.0
ob_auto_camera = bpy.data.objects.new('AutoCamera', cam_auto)
scene.collection.objects.link(ob_auto_camera)
ob_auto_camera.location = (26.4512, -31.1414, 31.3984)
ob_auto_camera.rotation_euler = (1.09748, -7.21219e-08, 0.694738)
scene.camera = ob_auto_camera
light_auto_sun = bpy.data.lights.new('AutoSun', 'SUN')
light_auto_sun.energy = 3.0
light_auto_sun.angle = 0.0523599
ob_auto_sun = bpy.data.objects.new('AutoSun', light_auto_sun)
scene.collection.objects.link(ob_auto_sun)
ob_auto_sun.rotation_euler = (0.872665, 0.174533, 0.523599)
bpy.context.view_layer.update()
